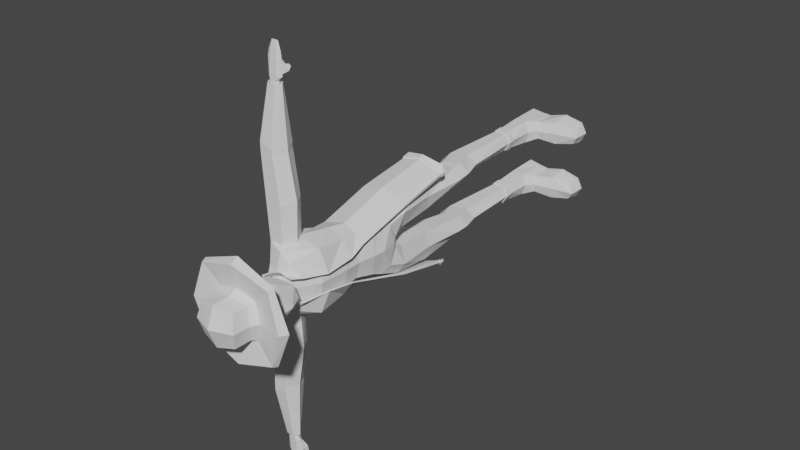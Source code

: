 # Source: maleAlucard.blend  (saved by Blender 3.6.14; exported with 4.5.12 LTS)
import bpy
from mathutils import Matrix  # noqa: F401  (used for matrix-valued properties, if any)

bpy.ops.wm.read_factory_settings(use_empty=True)
scene = bpy.context.scene
scene.name = 'Scene'

# ---- collections
col_collection = bpy.data.collections.new('Collection'); scene.collection.children.link(col_collection)

# ---- world
world_world = bpy.data.worlds.new('World'); scene.world = world_world
world_world.use_nodes = True; world_world.node_tree.nodes.clear()
_N = world_world.node_tree.nodes; _L = world_world.node_tree.links
n0 = _N.new('ShaderNodeOutputWorld'); n0.name = 'World Output'; n0.location = (300, 300)
n1 = _N.new('ShaderNodeBackground'); n1.name = 'Background'; n1.location = (10, 300)
n1.inputs[0].default_value = (0.05088, 0.05088, 0.05088, 1.0)
_L.new(n1.outputs[0], n0.inputs[0])
n0.is_active_output = True
world_world.color = (0.05088, 0.05088, 0.05088)
world_world.use_sun_shadow = False
world_world.sun_shadow_jitter_overblur = 0.0

# ---- meshes
me_cube_003 = bpy.data.meshes.new('Cube.003')
me_cube_003.from_pydata([(-0.5239, -0.4055, 14.51), (-0.5239, -0.5506, 15.71), (0.6824, -0.6728, 14.51), (0.6824, -0.5506, 15.71), (-0.6561, 0.0, 14.37), (-0.6561, -0.6828, 15.11), (-0.6561, 0.0, 15.84), (1.066, -9.489e-10, 14.37), (0.8145, 0.0, 15.84), (0.8145, -0.6828, 15.11), (0.07924, -0.6828, 14.37), (0.07924, -0.6828, 15.84), (-0.9334, 0.0, 15.11), (1.092, 0.0, 15.11), (0.07924, -0.9602, 15.11), (0.07924, 0.0, 16.12), (0.6635, -0.419, 13.89), (0.7957, -9.489e-10, 13.83), (0.2693, -0.5394, 14.07), (0.2265, 0.0, 13.92), (-0.5378, 0.0, 14.12), (0.531, 0.0, 13.9), (-0.1301, -0.3586, 14.1), (0.1029, -0.2556, 14.01), (0.4127, -0.1753, 13.94), (-0.5158, -0.182, 14.24), (-0.9205, -1.179, 12.97), (-0.7133, -1.157, 13.34), (0.7471, 0.0, 11.12), (0.4492, -1.001, 12.74), (0.1835, -0.7671, 13.57), (-0.648, 0.0, 11.1), (-1.304e-08, -1.028, 11.12), (0.5826, -0.6065, 11.12), (-0.5904, -0.8487, 11.12), (-0.07698, -1.176, 12.98), (-0.2916, -1.155, 13.34), (-0.8911, 0.0, 12.96), (-0.5738, 0.0, 13.57), (0.7275, 0.0, 12.74), (0.3146, -1.893e-09, 13.57), (0.8707, 4.344e-14, 10.09), (-0.8597, 0.0, 9.682), (-0.2393, -1.265, 10.03), (0.6403, -0.9158, 10.05), (-0.8024, -0.8975, 9.534), (0.5608, 0.0, 9.217), (0.7771, 0.0, 9.492), (-0.6867, 0.0, 9.312), (0.704, -0.1953, 9.342), (0.7486, -0.7227, 9.648), (-0.5948, -0.1796, 9.221), (-0.3026, -1.359, 9.087), (0.5439, -1.314, 9.089), (-0.7708, -0.8988, 8.99), (0.6148, -0.3322, 8.948), (0.8086, -0.9348, 8.993), (-0.2951, -0.3142, 8.928), (0.6382, -0.6761, 11.71), (0.768, 0.0, 11.71), (-0.2842, -1.198, 12.61), (-0.7145, 0.0, 11.71), (-0.7059, -1.199, 12.61), (-1.039, -0.935, 12.96), (-0.6012, -0.558, 13.57), (-0.1571, -1.041, 13.57), (-1.304e-08, -1.179, 11.71), (-1.304e-08, -1.18, 12.74), (-0.6368, -0.7556, 11.71), (-0.4777, 0.0, 13.72), (-0.1707, -0.2813, 13.72), (0.1997, 0.0, 13.72), (0.07809, -0.2045, 13.72), (-0.4009, -0.1596, 13.72), (-0.2578, -1.436, 7.58), (0.5016, -1.452, 7.58), (-0.6202, -0.9145, 7.58), (0.5361, -0.4242, 7.58), (0.658, -0.9456, 7.58), (-0.2232, -0.4086, 7.58), (-0.1698, -1.312, 5.977), (0.4156, -1.323, 5.977), (-0.4492, -0.9517, 5.977), (0.4422, -0.6127, 5.977), (0.7216, -0.9733, 5.977), (-0.1432, -0.602, 5.977), (-0.4399, -1.319, 5.037), (0.1435, -1.328, 4.837), (-0.7183, -1.013, 5.132), (0.1701, -0.7258, 4.828), (0.4485, -1.031, 4.732), (-0.4133, -0.7167, 5.028), (-0.3191, -1.358, 2.475), (0.08016, -1.368, 2.475), (-0.5096, -1.041, 2.475), (0.09832, -0.7424, 2.475), (0.2889, -1.06, 2.475), (-0.3009, -0.7329, 2.475), (0.374, -1.344, 5.536), (0.662, -1.003, 5.43), (0.3991, -0.6516, 5.527), (-0.1769, -1.333, 5.74), (-0.4398, -0.9819, 5.836), (-0.1518, -0.6411, 5.73), (-0.336, -1.451, 1.242), (0.1361, -1.464, 1.242), (-0.544, -1.043, 1.242), (0.1559, -0.6493, 1.242), (0.2763, -1.058, 1.242), (-0.3161, -0.637, 1.242), (-0.336, -1.498, 0.1753), (0.07981, -1.445, 0.1753), (-0.544, -1.042, 0.1753), (0.09963, -0.6739, 0.1753), (-0.3161, -0.5892, 0.1753), (1.983, -1.111, 0.6901), (1.774, -1.39, 0.602), (1.794, -0.8191, 0.602), (1.983, -1.111, 0.1753), (1.774, -1.475, 0.1753), (1.794, -0.74, 0.1753), (0.4537, -1.086, 0.9545), (0.4541, -0.7658, 0.8665), (0.4343, -1.425, 0.1753), (0.4343, -1.401, 0.8665), (0.4541, -0.7317, 0.1753), (0.2763, -1.058, 0.03566), (0.07981, -1.445, 0.03566), (-0.544, -1.042, 0.03566), (-0.336, -1.498, 0.03566), (-0.3161, -0.5892, 0.03566), (0.09963, -0.6739, 0.03566), (1.983, -1.111, 0.03566), (1.774, -1.475, 0.03566), (1.794, -0.74, 0.03566), (0.4537, -1.086, 0.03566), (0.4343, -1.425, 0.03566), (0.4541, -0.7317, 0.03566), (1.218, -1.101, 0.8223), (1.124, -0.6895, 0.7342), (1.104, -1.613, 0.1753), (1.104, -1.497, 0.7342), (1.124, -0.5731, 0.1753), (1.218, -1.101, 0.03566), (1.104, -1.613, 0.03566), (1.124, -0.5731, 0.03566), (0.2529, -1.058, 2.19), (0.1032, -0.72, 2.19), (-0.3131, -1.381, 2.19), (0.06208, -1.391, 2.19), (-0.4967, -1.042, 2.19), (-0.2956, -0.7098, 2.19), (-1.033, -2.444, 12.96), (-0.7905, -2.418, 13.33), (-0.04584, -2.441, 12.96), (-0.297, -2.417, 13.33), (-0.2883, -2.466, 12.59), (-0.7819, -2.468, 12.59), (-1.102, -3.933, 12.96), (-0.9097, -3.913, 13.3), (-0.3196, -3.93, 12.96), (-0.5186, -3.911, 13.3), (-0.5118, -3.951, 12.62), (-0.9029, -3.952, 12.62), (-1.1, -4.264, 12.96), (-0.9162, -4.177, 13.3), (-0.3213, -3.987, 12.96), (-0.5268, -4.039, 13.3), (-0.5053, -4.073, 12.62), (-0.8947, -4.212, 12.62), (0.8343, 0.0, 10.54), (-0.06464, -1.148, 10.48), (-0.8403, 0.0, 10.24), (-0.672, -0.9634, 10.27), (0.6822, -0.7422, 10.42), (-0.8857, -6.264, 12.95), (-0.7533, -6.254, 13.06), (-0.378, -6.329, 12.93), (-0.4839, -6.253, 13.06), (-0.448, -6.334, 12.83), (-0.7486, -6.274, 12.84), (-0.8857, -6.791, 12.95), (-0.7533, -6.781, 13.01), (-0.3468, -6.79, 12.95), (-0.4839, -6.78, 13.01), (-0.4792, -6.8, 12.83), (-0.7486, -6.801, 12.86), (-0.4792, -6.273, 12.81), (-0.3468, -6.263, 12.95), (-0.448, -6.734, 12.83), (-0.378, -6.729, 12.93), (-0.3192, -6.628, 12.84), (-0.2859, -6.652, 12.9), (-0.1704, -6.45, 12.84), (-0.1371, -6.474, 12.9), (-0.1657, -6.658, 12.83), (-0.1536, -6.667, 12.86), (-0.1121, -6.594, 12.83), (-0.1001, -6.603, 12.86), (-0.7361, -7.285, 12.91), (-0.6772, -7.28, 12.92), (-0.4964, -7.283, 12.91), (-0.5574, -7.28, 12.92), (-0.5553, -7.281, 12.9), (-0.6751, -7.282, 12.9), (-0.697, -6.193, 12.85), (-0.7722, -6.144, 12.95), (-0.4777, -6.142, 12.96), (-0.5497, -6.192, 12.85), (-0.7002, -6.094, 13.07), (-0.5529, -6.094, 13.07), (-0.5074, -7.058, 12.84), (-0.7215, -7.059, 12.86), (-0.5149, -7.047, 12.98), (-0.4099, -7.054, 12.93), (-0.7212, -7.047, 12.97), (-0.8226, -7.055, 12.93), (-0.7293, -7.001, 12.98), (-0.5071, -7.0, 12.98), (-0.5032, -7.049, 12.84), (-0.8384, -7.02, 12.93), (-0.3941, -7.018, 12.93), (-0.7254, -7.044, 12.86), (-0.4821, 0.0004525, 13.88), (-0.1707, -0.2813, 13.88), (0.1997, 0.0, 13.88), (0.07809, -0.2045, 13.88), (-0.4009, -0.1596, 13.88), (-0.5239, 0.4055, 14.51), (-0.5239, 0.5506, 15.71), (0.6824, 0.6728, 14.51), (0.6824, 0.5506, 15.71), (-0.6561, 0.6828, 15.11), (0.8145, 0.6828, 15.11), (0.07924, 0.6828, 14.37), (0.07924, 0.6828, 15.84), (0.07924, 0.9602, 15.11), (0.6635, 0.419, 13.89), (0.2693, 0.5394, 14.07), (-0.1301, 0.3586, 14.1), (0.1029, 0.2556, 14.01), (0.4127, 0.1753, 13.94), (-0.5158, 0.182, 14.24), (-0.9205, 1.179, 12.97), (-0.7133, 1.157, 13.34), (0.4492, 1.001, 12.74), (0.1835, 0.7671, 13.57), (-1.304e-08, 1.028, 11.12), (0.5826, 0.6065, 11.12), (-0.5904, 0.8487, 11.12), (-0.07698, 1.176, 12.98), (-0.2916, 1.155, 13.34), (-0.2393, 1.265, 10.03), (0.6403, 0.9158, 10.05), (-0.8024, 0.8975, 9.534), (0.704, 0.1953, 9.342), (0.7486, 0.7227, 9.648), (-0.5948, 0.1796, 9.221), (-0.3026, 1.359, 9.087), (0.5439, 1.314, 9.089), (-0.7708, 0.8988, 8.99), (0.6148, 0.3322, 8.948), (0.8086, 0.9348, 8.993), (-0.2951, 0.3142, 8.928), (0.6382, 0.6761, 11.71), (-0.2842, 1.198, 12.61), (-0.7059, 1.199, 12.61), (-1.039, 0.935, 12.96), (-0.6012, 0.558, 13.57), (-0.1571, 1.041, 13.57), (-1.304e-08, 1.179, 11.71), (-1.304e-08, 1.18, 12.74), (-0.6368, 0.7556, 11.71), (-0.1707, 0.2813, 13.72), (0.07809, 0.2045, 13.72), (-0.4009, 0.1596, 13.72), (-0.2578, 1.436, 7.58), (0.5016, 1.452, 7.58), (-0.6202, 0.9145, 7.58), (0.5361, 0.4242, 7.58), (0.658, 0.9456, 7.58), (-0.2232, 0.4086, 7.58), (-0.1698, 1.312, 5.977), (0.4156, 1.323, 5.977), (-0.4492, 0.9517, 5.977), (0.4422, 0.6127, 5.977), (0.7216, 0.9733, 5.977), (-0.1432, 0.602, 5.977), (-0.4399, 1.319, 5.037), (0.1435, 1.328, 4.837), (-0.7183, 1.013, 5.132), (0.1701, 0.7258, 4.828), (0.4485, 1.031, 4.732), (-0.4133, 0.7167, 5.028), (-0.3191, 1.358, 2.475), (0.08016, 1.368, 2.475), (-0.5096, 1.041, 2.475), (0.09832, 0.7424, 2.475), (0.2889, 1.06, 2.475), (-0.3009, 0.7329, 2.475), (0.374, 1.344, 5.536), (0.662, 1.003, 5.43), (0.3991, 0.6516, 5.527), (-0.1769, 1.333, 5.74), (-0.4398, 0.9819, 5.836), (-0.1518, 0.6411, 5.73), (-0.336, 1.451, 1.242), (0.1361, 1.464, 1.242), (-0.544, 1.043, 1.242), (0.1559, 0.6493, 1.242), (0.2763, 1.058, 1.242), (-0.3161, 0.637, 1.242), (-0.336, 1.498, 0.1753), (0.07981, 1.445, 0.1753), (-0.544, 1.042, 0.1753), (0.09963, 0.6739, 0.1753), (-0.3161, 0.5892, 0.1753), (1.983, 1.111, 0.6901), (1.774, 1.39, 0.602), (1.794, 0.8191, 0.602), (1.983, 1.111, 0.1753), (1.774, 1.475, 0.1753), (1.794, 0.74, 0.1753), (0.4537, 1.086, 0.9545), (0.4541, 0.7658, 0.8665), (0.4343, 1.425, 0.1753), (0.4343, 1.401, 0.8665), (0.4541, 0.7317, 0.1753), (0.2763, 1.058, 0.03566), (0.07981, 1.445, 0.03566), (-0.544, 1.042, 0.03566), (-0.336, 1.498, 0.03566), (-0.3161, 0.5892, 0.03566), (0.09963, 0.6739, 0.03566), (1.983, 1.111, 0.03566), (1.774, 1.475, 0.03566), (1.794, 0.74, 0.03566), (0.4537, 1.086, 0.03566), (0.4343, 1.425, 0.03566), (0.4541, 0.7317, 0.03566), (1.218, 1.101, 0.8223), (1.124, 0.6895, 0.7342), (1.104, 1.613, 0.1753), (1.104, 1.497, 0.7342), (1.124, 0.5731, 0.1753), (1.218, 1.101, 0.03566), (1.104, 1.613, 0.03566), (1.124, 0.5731, 0.03566), (0.2529, 1.058, 2.19), (0.1032, 0.72, 2.19), (-0.3131, 1.381, 2.19), (0.06208, 1.391, 2.19), (-0.4967, 1.042, 2.19), (-0.2956, 0.7098, 2.19), (-1.033, 2.444, 12.96), (-0.7905, 2.418, 13.33), (-0.04584, 2.441, 12.96), (-0.297, 2.417, 13.33), (-0.2883, 2.466, 12.59), (-0.7819, 2.468, 12.59), (-1.102, 3.933, 12.96), (-0.9097, 3.913, 13.3), (-0.3196, 3.93, 12.96), (-0.5186, 3.911, 13.3), (-0.5118, 3.951, 12.62), (-0.9029, 3.952, 12.62), (-1.1, 4.264, 12.96), (-0.9162, 4.177, 13.3), (-0.3213, 3.987, 12.96), (-0.5268, 4.039, 13.3), (-0.5053, 4.073, 12.62), (-0.8947, 4.212, 12.62), (-0.06464, 1.148, 10.48), (-0.672, 0.9634, 10.27), (0.6822, 0.7422, 10.42), (-0.8857, 6.264, 12.95), (-0.7533, 6.254, 13.06), (-0.378, 6.329, 12.93), (-0.4839, 6.253, 13.06), (-0.448, 6.334, 12.83), (-0.7486, 6.274, 12.84), (-0.8857, 6.791, 12.95), (-0.7533, 6.781, 13.01), (-0.3468, 6.79, 12.95), (-0.4839, 6.78, 13.01), (-0.4792, 6.8, 12.83), (-0.7486, 6.801, 12.86), (-0.4792, 6.273, 12.81), (-0.3468, 6.263, 12.95), (-0.448, 6.734, 12.83), (-0.378, 6.729, 12.93), (-0.3192, 6.628, 12.84), (-0.2859, 6.652, 12.9), (-0.1704, 6.45, 12.84), (-0.1371, 6.474, 12.9), (-0.1657, 6.658, 12.83), (-0.1536, 6.667, 12.86), (-0.1121, 6.594, 12.83), (-0.1001, 6.603, 12.86), (-0.7361, 7.285, 12.91), (-0.6772, 7.28, 12.92), (-0.4964, 7.283, 12.91), (-0.5574, 7.28, 12.92), (-0.5553, 7.281, 12.9), (-0.6751, 7.282, 12.9), (-0.697, 6.193, 12.85), (-0.7722, 6.144, 12.95), (-0.4777, 6.142, 12.96), (-0.5497, 6.192, 12.85), (-0.7002, 6.094, 13.07), (-0.5529, 6.094, 13.07), (-0.5074, 7.058, 12.84), (-0.7215, 7.059, 12.86), (-0.5149, 7.047, 12.98), (-0.4099, 7.054, 12.93), (-0.7212, 7.047, 12.97), (-0.8226, 7.055, 12.93), (-0.7293, 7.001, 12.98), (-0.5071, 7.0, 12.98), (-0.5032, 7.049, 12.84), (-0.8384, 7.02, 12.93), (-0.3941, 7.018, 12.93), (-0.7254, 7.044, 12.86), (-0.1707, 0.2813, 13.88), (0.07809, 0.2045, 13.88), (-0.3996, 0.1601, 13.88), (0.3251, -1.06, 2.475), (0.09753, -1.398, 2.475), (-0.5455, -1.041, 2.475), (-0.3377, -1.388, 2.475), (-0.3179, -0.7022, 2.475), (0.1173, -0.7113, 2.475), (-0.5314, -1.042, 2.19), (-0.3121, -0.6801, 2.19), (0.07782, -1.421, 2.19), (0.2859, -1.058, 2.19), (0.1227, -0.6898, 2.19), (-0.3312, -1.411, 2.19), (0.3251, 1.06, 2.475), (0.09753, 1.398, 2.475), (-0.5455, 1.041, 2.475), (-0.3377, 1.388, 2.475), (-0.3179, 0.7022, 2.475), (0.1173, 0.7113, 2.475), (-0.5314, 1.042, 2.19), (-0.3121, 0.6801, 2.19), (0.07782, 1.421, 2.19), (0.2859, 1.058, 2.19), (0.1227, 0.6898, 2.19), (-0.3312, 1.411, 2.19), (-0.9723, -1.209, 12.98), (-0.7412, -1.185, 13.39), (0.8575, -0.6454, 11.06), (0.5987, -1.107, 12.72), (0.1982, -0.787, 13.59), (-0.8528, 0.0, 11.05), (0.1078, -1.15, 11.08), (0.5448, -0.8911, 11.04), (-0.7196, -0.9237, 11.08), (-0.03139, -1.206, 12.99), (-0.2707, -1.184, 13.39), (-1.006, 0.0, 12.97), (-0.7412, 0.0, 13.59), (0.8702, -0.3039, 12.63), (0.6358, -0.409, 13.44), (0.5321, -0.9641, 11.65), (0.9151, -0.4338, 11.64), (-0.2625, -1.231, 12.58), (-0.839, 0.0, 11.68), (-0.7329, -1.232, 12.57), (-1.056, -0.9593, 12.97), (-0.6069, -0.5725, 13.59), (-0.1513, -1.068, 13.59), (0.00987, -1.21, 11.68), (0.00987, -1.21, 12.74), (-0.6493, -0.972, 11.68), (-0.6303, -7.932e-10, 13.76), (-0.1918, -0.4018, 13.76), (0.4244, -0.4506, 13.71), (0.1636, -0.4759, 13.72), (-0.5206, -0.228, 13.76), (-1.109, -2.508, 12.96), (-0.8313, -2.478, 13.39), (0.02201, -2.504, 12.97), (-0.2657, -2.477, 13.39), (-0.2558, -2.533, 12.55), (-0.8214, -2.535, 12.54), (-1.19, -4.018, 12.96), (-0.9587, -3.994, 13.37), (-0.249, -4.015, 12.97), (-0.4883, -3.992, 13.38), (-0.48, -4.04, 12.56), (-0.9504, -4.041, 12.56), (-1.188, -4.416, 12.96), (-0.9665, -4.312, 13.37), (-0.251, -4.083, 12.97), (-0.4982, -4.145, 13.38), (-0.4722, -4.187, 12.56), (-0.9406, -4.353, 12.56), (0.8325, -1.656, 7.019), (-0.05645, -2.0, 7.043), (-1.29, -2.119e-09, 6.838), (-0.6796, -1.888, 6.968), (0.7098, -1.857, 6.987), (-0.7667, -6.06, 12.8), (-0.9081, -6.058, 12.96), (-0.3546, -6.058, 12.96), (-0.49, -6.06, 12.8), (-0.7727, -6.063, 13.13), (-0.4959, -6.062, 13.14), (-0.7072, -1.852, 7.279), (-0.02669, -1.996, 7.233), (0.8693, -1.656, 7.179), (0.7253, -1.725, 7.209), (-0.7118, -1.925, 6.978), (-0.05903, -2.046, 7.05), (0.8669, -1.656, 7.015), (0.7392, -1.88, 7.003), (-1.326, -2.119e-09, 6.851), (-1.318, -2.119e-09, 7.117), (-1.236, -2.119e-09, 7.141), (0.6964, -1.707, 7.235), (-0.6752, -1.818, 7.292), (-0.02541, -1.952, 7.265), (0.8349, -1.656, 7.202), (-0.6184, -0.001828, 13.94), (-0.1816, -0.557, 13.89), (0.4015, -0.5697, 13.87), (0.1813, -0.6182, 13.85), (-0.6143, -0.3074, 13.94), (-0.9723, 1.209, 12.98), (-0.7412, 1.185, 13.39), (0.8575, 0.6454, 11.06), (0.5987, 1.107, 12.72), (0.1982, 0.787, 13.59), (0.1078, 1.15, 11.08), (0.5448, 0.8911, 11.04), (-0.7196, 0.9237, 11.08), (-0.03139, 1.206, 12.99), (-0.2707, 1.184, 13.39), (0.8702, 0.3039, 12.63), (0.6358, 0.409, 13.44), (0.5321, 0.9641, 11.65), (0.9151, 0.4338, 11.64), (-0.2625, 1.231, 12.58), (-0.7329, 1.232, 12.57), (-1.056, 0.9593, 12.97), (-0.6069, 0.5725, 13.59), (-0.1513, 1.068, 13.59), (0.00987, 1.21, 11.68), (0.00987, 1.21, 12.74), (-0.6493, 0.972, 11.68), (-0.1918, 0.4018, 13.76), (0.4244, 0.4506, 13.77), (0.1636, 0.4759, 13.72), (-0.5206, 0.228, 13.76), (-1.109, 2.508, 12.96), (-0.8313, 2.478, 13.39), (0.02201, 2.504, 12.97), (-0.2657, 2.477, 13.39), (-0.2558, 2.533, 12.55), (-0.8214, 2.535, 12.54), (-1.19, 4.018, 12.96), (-0.9587, 3.994, 13.37), (-0.249, 4.015, 12.97), (-0.4883, 3.992, 13.38), (-0.48, 4.04, 12.56), (-0.9504, 4.041, 12.56), (-1.188, 4.416, 12.96), (-0.9665, 4.312, 13.37), (-0.251, 4.083, 12.97), (-0.4982, 4.145, 13.38), (-0.4722, 4.187, 12.56), (-0.9406, 4.353, 12.56), (0.8455, 1.664, 7.0), (-0.05645, 2.0, 7.043), (-0.6796, 1.888, 6.968), (0.7098, 1.857, 6.987), (-0.7667, 6.06, 12.8), (-0.9081, 6.058, 12.96), (-0.3546, 6.058, 12.96), (-0.49, 6.06, 12.8), (-0.7727, 6.063, 13.13), (-0.4959, 6.062, 13.14), (-0.7072, 1.852, 7.279), (-0.02669, 1.996, 7.233), (0.8693, 1.656, 7.179), (0.7253, 1.725, 7.209), (-0.7118, 1.925, 6.978), (-0.05903, 2.046, 7.05), (0.8798, 1.664, 6.996), (0.7392, 1.88, 7.003), (0.6964, 1.707, 7.235), (-0.6752, 1.818, 7.292), (-0.02541, 1.952, 7.265), (0.8349, 1.656, 7.202), (-0.1816, 0.5534, 13.89), (0.3741, 0.5672, 13.84), (0.1442, 0.6724, 13.88), (-0.6143, 0.3037, 13.94), (-0.923, -1.202, 12.97), (-0.7132, -1.18, 13.35), (0.825, -0.6074, 11.06), (0.5659, -1.07, 12.72), (0.176, -0.7583, 13.56), (-0.8028, 4.84e-10, 11.05), (0.0997, -1.101, 11.09), (0.5165, -0.85, 11.05), (-0.6807, -0.8924, 11.09), (-0.07353, -1.181, 12.98), (-0.2885, -1.163, 13.35), (-0.9569, 6.329e-11, 12.96), (-0.7008, -2.446e-10, 13.56), (0.826, -0.2818, 12.62), (0.5981, -0.3856, 13.42), (0.5005, -0.9254, 11.65), (0.8731, -0.4066, 11.64), (-0.2745, -1.191, 12.61), (-0.7892, 5.983e-11, 11.69), (-0.7008, -1.21, 12.6), (-1.007, -0.949, 12.96), (-0.5779, -0.5615, 13.55), (-0.1574, -1.037, 13.56), (0.006894, -1.16, 11.69), (-0.00126, -1.162, 12.73), (-0.6127, -0.9387, 11.69), (-0.5824, -3.384e-05, 13.74), (-0.1719, -0.3578, 13.74), (0.4007, -0.4083, 13.7), (0.1528, -0.4276, 13.71), (-0.4785, -0.2043, 13.74), (-1.059, -2.511, 12.96), (-0.8067, -2.48, 13.35), (-0.02788, -2.501, 12.97), (-0.2903, -2.475, 13.35), (-0.2813, -2.532, 12.59), (-0.7979, -2.537, 12.59), (-1.14, -4.02, 12.96), (-0.9331, -3.995, 13.33), (-0.2988, -4.011, 12.97), (-0.5118, -3.99, 13.33), (-0.5041, -4.038, 12.61), (-0.9256, -4.042, 12.6), (-1.138, -4.411, 12.96), (-0.9416, -4.308, 13.33), (-0.301, -4.081, 12.97), (-0.5214, -4.143, 13.33), (-0.4974, -4.185, 12.61), (-0.9174, -4.349, 12.6), (0.8228, -1.652, 7.068), (-0.06435, -1.964, 7.087), (-1.104, -1.501e-08, 6.828), (-0.6746, -1.863, 7.022), (0.7003, -1.817, 7.033), (-0.7455, -6.052, 12.85), (-0.8589, -6.049, 12.96), (-0.4045, -6.054, 12.96), (-0.5156, -6.054, 12.85), (-0.7502, -6.055, 13.09), (-0.5205, -6.057, 13.09), (-0.6702, -1.799, 7.25), (-0.03223, -1.922, 7.209), (0.8503, -1.547, 7.168), (0.7063, -1.621, 7.191), (-0.6771, -1.868, 7.007), (-0.0641, -1.967, 7.067), (0.844, -1.551, 7.025), (0.7169, -1.794, 7.031), (-1.155, -9.67e-09, 6.879), (-1.148, -3.163e-09, 7.089), (-1.067, -2.617e-09, 7.112), (0.672, -1.604, 7.224), (-0.6437, -1.768, 7.256), (-0.02975, -1.874, 7.245), (0.8174, -1.548, 7.187), (-0.5701, -0.001769, 13.95), (-0.1667, -0.5234, 13.93), (0.3949, -0.5329, 13.91), (0.1828, -0.5827, 13.88), (-0.5777, -0.2828, 13.97), (-0.923, 1.202, 12.97), (-0.7132, 1.18, 13.35), (0.825, 0.6074, 11.06), (0.5659, 1.07, 12.72), (0.1762, 0.7575, 13.56), (0.0997, 1.101, 11.09), (0.5165, 0.85, 11.05), (-0.6807, 0.8924, 11.09), (-0.07353, 1.181, 12.98), (-0.2885, 1.163, 13.35), (0.826, 0.2818, 12.62), (0.5986, 0.3843, 13.42), (0.5005, 0.9254, 11.65), (0.8731, 0.4066, 11.64), (-0.2745, 1.191, 12.61), (-0.7008, 1.21, 12.6), (-1.007, 0.949, 12.96), (-0.5779, 0.5615, 13.55), (-0.1574, 1.037, 13.56), (0.006894, 1.16, 11.69), (-0.00126, 1.162, 12.73), (-0.6127, 0.9387, 11.69), (-0.1712, 0.358, 13.74), (0.4003, 0.4072, 13.76), (0.1515, 0.4277, 13.72), (-0.4786, 0.2042, 13.74), (-1.059, 2.511, 12.96), (-0.8067, 2.48, 13.35), (-0.02788, 2.501, 12.97), (-0.2903, 2.475, 13.35), (-0.2813, 2.532, 12.59), (-0.7979, 2.537, 12.59), (-1.14, 4.02, 12.96), (-0.9331, 3.995, 13.33), (-0.2988, 4.011, 12.97), (-0.5118, 3.99, 13.33), (-0.5041, 4.038, 12.61), (-0.9256, 4.042, 12.6), (-1.138, 4.411, 12.96), (-0.9416, 4.308, 13.33), (-0.301, 4.081, 12.97), (-0.5214, 4.143, 13.33), (-0.4974, 4.185, 12.61), (-0.9174, 4.349, 12.6), (0.8451, 1.664, 7.035), (-0.05731, 1.951, 7.031), (-0.6399, 1.877, 6.996), (0.6975, 1.816, 7.009), (-0.7455, 6.052, 12.85), (-0.8589, 6.049, 12.96), (-0.4045, 6.054, 12.96), (-0.5156, 6.054, 12.85), (-0.7502, 6.055, 13.09), (-0.5205, 6.057, 13.09), (-0.6702, 1.799, 7.25), (-0.03223, 1.922, 7.209), (0.8503, 1.547, 7.168), (0.7063, 1.621, 7.191), (-0.6771, 1.868, 7.007), (-0.0641, 1.967, 7.067), (0.844, 1.551, 7.025), (0.7169, 1.794, 7.031), (0.672, 1.604, 7.224), (-0.6437, 1.768, 7.256), (-0.02975, 1.874, 7.245), (0.8174, 1.548, 7.187), (-0.1662, 0.5206, 13.93), (0.3659, 0.5372, 13.87), (0.1474, 0.641, 13.92), (-0.5775, 0.2791, 13.96), (0.8991, -1.229, 9.132), (0.03941, -1.657, 9.176), (-0.7494, -1.464, 9.191), (0.6581, -1.387, 9.139), (-1.12, -3.878e-09, 9.094), (0.8991, 1.229, 9.132), (0.03941, 1.657, 9.176), (-0.7494, 1.464, 9.191), (0.6581, 1.387, 9.139), (0.8724, -1.151, 9.124), (0.03275, -1.589, 9.168), (-0.7117, -1.42, 9.172), (0.63, -1.311, 9.136), (-1.003, -3.885e-09, 9.079), (0.8724, 1.151, 9.124), (0.03275, 1.589, 9.168), (-0.7117, 1.42, 9.172), (0.63, 1.311, 9.136), (-0.5446, -0.5695, 15.72), (0.7031, -0.5695, 15.72), (-0.6188, -0.6482, 15.36), (-0.6813, -2.938e-10, 15.86), (0.8398, -2.938e-10, 15.86), (0.7772, -0.6482, 15.36), (0.07924, -0.7062, 15.86), (-0.882, 1.115e-09, 15.36), (1.041, 1.115e-09, 15.36), (0.07924, -0.9115, 15.36), (-0.6163, -0.6408, 15.51), (-0.5446, 0.5695, 15.72), (0.7031, 0.5695, 15.72), (-0.6188, 0.6482, 15.36), (0.7772, 0.6482, 15.36), (0.07924, 0.7062, 15.86), (0.07924, 0.9115, 15.36), (-0.5446, -0.5695, 16.3), (-0.6813, -2.938e-10, 16.44), (0.8398, -2.938e-10, 16.44), (0.7031, -0.5695, 16.3), (0.07924, -0.7062, 16.44), (0.07924, -2.938e-10, 16.72), (-0.5446, 0.5695, 16.3), (0.7031, 0.5695, 16.3), (0.07924, 0.7062, 16.44), (0.7747, -0.6408, 15.51), (-0.8273, 7.612e-10, 15.58), (0.9858, 7.612e-10, 15.58), (0.07924, -0.8518, 15.58), (-0.6163, 0.6408, 15.51), (0.7747, 0.6408, 15.51), (0.07924, 0.8518, 15.58), (1.42, -1.235, 15.61), (1.467, -1.289, 15.43), (-1.309, -1.289, 15.43), (-1.832, 5.848e-09, 15.43), (-1.668, 5.098e-09, 15.7), (1.826, 5.098e-09, 15.7), (1.991, 5.848e-09, 15.43), (0.07924, -1.812, 15.43), (0.07924, -1.642, 15.7), (1.42, 1.235, 15.61), (1.467, 1.289, 15.43), (-1.309, 1.289, 15.43), (0.07924, 1.812, 15.43), (0.07924, 1.642, 15.7), (-1.261, -1.235, 15.61), (-1.261, 1.235, 15.61), (1.097, -0.2625, 14.78), (1.138, -0.1826, 14.91), (1.138, -0.1844, 14.97), (1.096, -0.2711, 15.09), (1.038, -0.3889, 15.09), (0.9976, -0.4689, 14.97), (0.9979, -0.4668, 14.89), (1.039, -0.3802, 14.77), (1.174, -0.002118, 14.91), (1.174, -0.002118, 14.97), (0.8993, -0.7077, 14.97), (0.8996, -0.7056, 14.89), (0.1617, -0.9886, 14.97), (0.1621, -0.9866, 14.89), (1.097, 0.2582, 14.78), (1.138, 0.1784, 14.91), (1.138, 0.1802, 14.97), (1.096, 0.2669, 15.09), (1.038, 0.3847, 15.09), (0.9976, 0.4646, 14.97), (0.9979, 0.4626, 14.89), (1.039, 0.376, 14.77), (0.8993, 0.7035, 14.97), (0.8996, 0.7014, 14.89), (0.1617, 0.9844, 14.97), (0.1621, 0.9823, 14.89), (1.07, -0.2488, 14.78), (1.109, -0.1719, 14.91), (1.109, -0.1736, 14.97), (1.068, -0.2575, 15.09), (1.01, -0.3752, 15.09), (0.9695, -0.4559, 14.97), (0.9698, -0.4538, 14.89), (1.012, -0.3666, 14.77), (1.143, -0.002118, 14.91), (1.143, -0.002118, 14.97), (0.8778, -0.6854, 14.97), (0.8779, -0.6836, 14.89), (0.1507, -0.9597, 14.97), (0.1511, -0.9577, 14.89), (1.07, 0.2446, 14.78), (1.109, 0.1676, 14.91), (1.109, 0.1693, 14.97), (1.068, 0.2532, 15.09), (1.01, 0.371, 15.09), (0.9695, 0.4517, 14.97), (0.9698, 0.4496, 14.89), (1.012, 0.3623, 14.77), (0.8778, 0.6812, 14.97), (0.8779, 0.6793, 14.89), (0.1507, 0.9555, 14.97), (0.1511, 0.9534, 14.89)], [], [(0, 5, 12, 4), (5, 1, 6, 12), (13, 8, 3, 9), (7, 13, 9, 2), (2, 9, 14, 10), (9, 3, 11, 14), (14, 11, 1, 5), (10, 14, 5, 0), (10, 22, 23, 18), (4, 20, 25, 0), (15, 6, 1, 11), (8, 15, 11, 3), (19, 21, 24, 23), (7, 2, 16, 17), (2, 10, 18, 16), (23, 24, 21, 17, 16, 18), (0, 25, 22, 10), (68, 61, 31, 34), (39, 40, 30, 29), (26, 62, 157, 152), (58, 66, 32, 33), (70, 73, 64, 65), (66, 68, 34, 32), (29, 30, 65, 67), (171, 173, 45, 43), (173, 172, 42, 45), (59, 58, 33, 28), (63, 64, 38, 37), (174, 171, 43, 44), (170, 174, 44, 41), (46, 47, 50, 49), (48, 46, 49, 51), (41, 44, 50, 47), (45, 42, 48, 51), (43, 45, 54, 52), (51, 49, 55, 57), (50, 44, 53, 56), (44, 43, 52, 53), (49, 50, 56, 55), (45, 51, 57, 54), (39, 29, 58, 59), (36, 27, 153, 155), (29, 67, 66, 58), (63, 37, 61, 68), (26, 27, 64, 63), (27, 36, 65, 64), (35, 60, 66, 67), (36, 35, 67, 65), (62, 26, 63, 68), (60, 62, 68, 66), (73, 70, 224, 227), (40, 71, 72, 30), (30, 72, 70, 65), (64, 73, 69, 38), (56, 53, 75, 78), (55, 56, 78, 77), (53, 52, 74, 75), (52, 54, 76, 74), (57, 55, 77, 79), (54, 57, 79, 76), (74, 76, 82, 80), (79, 77, 83, 85), (76, 79, 85, 82), (78, 75, 81, 84), (77, 78, 84, 83), (75, 74, 80, 81), (99, 98, 87, 90), (100, 99, 90, 89), (98, 101, 86, 87), (101, 102, 88, 86), (103, 100, 89, 91), (102, 103, 91, 88), (91, 89, 95, 97), (88, 91, 97, 94), (90, 87, 93, 96), (89, 90, 96, 95), (87, 86, 92, 93), (82, 85, 103, 102), (85, 83, 100, 103), (80, 82, 102, 101), (81, 80, 101, 98), (83, 84, 99, 100), (84, 81, 98, 99), (86, 88, 94, 92), (147, 146, 108, 107), (149, 148, 104, 105), (148, 150, 106, 104), (151, 147, 107, 109), (150, 151, 109, 106), (146, 149, 105, 108), (123, 111, 127, 136), (105, 104, 110, 111), (104, 106, 112, 110), (109, 107, 113, 114), (106, 109, 114, 112), (139, 138, 115, 117), (118, 119, 133, 132), (117, 115, 118, 120), (115, 116, 119, 118), (141, 140, 119, 116), (142, 139, 117, 120), (140, 123, 136, 144), (138, 141, 116, 115), (108, 105, 124, 121), (111, 110, 129, 127), (113, 107, 122, 125), (105, 111, 123, 124), (107, 108, 121, 122), (113, 125, 137, 131), (144, 143, 132, 133), (126, 127, 129, 128, 130, 131), (143, 145, 134, 132), (126, 131, 137, 135), (127, 126, 135, 136), (114, 113, 131, 130), (110, 112, 128, 129), (120, 118, 132, 134), (142, 120, 134, 145), (112, 114, 130, 128), (125, 142, 145, 137), (135, 137, 145, 143), (136, 135, 143, 144), (121, 124, 141, 138), (119, 140, 144, 133), (125, 122, 139, 142), (124, 123, 140, 141), (122, 121, 138, 139), (96, 93, 427, 426), (298, 297, 443, 438), (149, 146, 435, 434), (297, 299, 442, 443), (349, 348, 447, 448), (95, 96, 426, 431), (60, 35, 154, 156), (27, 26, 152, 153), (62, 60, 156, 157), (35, 36, 155, 154), (157, 156, 162, 163), (154, 155, 161, 160), (155, 153, 159, 161), (152, 157, 163, 158), (156, 154, 160, 162), (153, 152, 158, 159), (158, 163, 169, 164), (162, 160, 166, 168), (159, 158, 164, 165), (163, 162, 168, 169), (160, 161, 167, 166), (161, 159, 165, 167), (205, 180, 175, 206), (207, 188, 187, 208), (208, 187, 180, 205), (210, 178, 188, 207), (209, 176, 178, 210), (28, 33, 174, 170), (33, 32, 171, 174), (34, 31, 172, 173), (32, 34, 173, 171), (180, 187, 185, 186), (188, 178, 184, 183), (178, 176, 182, 184), (175, 180, 186, 181), (189, 179, 193, 191), (176, 175, 181, 182), (177, 179, 187, 188), (189, 190, 183, 185), (179, 189, 185, 187), (190, 177, 188, 183), (194, 192, 196, 198), (179, 177, 194, 193), (177, 190, 192, 194), (190, 189, 191, 192), (197, 198, 196, 195), (193, 194, 198, 197), (191, 193, 197, 195), (192, 191, 195, 196), (212, 211, 203, 204), (214, 213, 202, 201), (213, 215, 200, 202), (216, 212, 204, 199), (211, 214, 201, 203), (215, 216, 199, 200), (206, 175, 176, 209), (164, 206, 209, 165), (165, 209, 210, 167), (167, 210, 207, 166), (168, 208, 205, 169), (166, 207, 208, 168), (169, 205, 206, 164), (200, 199, 204, 203, 201, 202), (186, 185, 219, 222), (217, 220, 216, 215), (219, 221, 214, 211), (220, 222, 212, 216), (218, 217, 215, 213), (221, 218, 213, 214), (182, 181, 220, 217), (185, 183, 221, 219), (181, 186, 222, 220), (184, 182, 217, 218), (183, 184, 218, 221), (222, 219, 211, 212), (69, 73, 227, 223), (70, 72, 226, 224), (72, 71, 225, 226), (226, 225, 19, 23), (23, 22, 224, 226), (22, 25, 227, 224), (25, 20, 223, 227), (228, 4, 12, 232), (232, 12, 6, 229), (13, 233, 231, 8), (7, 230, 233, 13), (230, 234, 236, 233), (233, 236, 235, 231), (236, 232, 229, 235), (234, 228, 232, 236), (234, 238, 240, 239), (4, 228, 242, 20), (15, 235, 229, 6), (8, 231, 235, 15), (19, 240, 241, 21), (7, 17, 237, 230), (230, 237, 238, 234), (240, 238, 237, 17, 21, 241), (228, 234, 239, 242), (272, 249, 31, 61), (39, 245, 246, 40), (243, 354, 359, 266), (264, 248, 247, 270), (273, 269, 268, 275), (270, 247, 249, 272), (245, 271, 269, 246), (372, 252, 254, 373), (373, 254, 42, 172), (59, 28, 248, 264), (267, 37, 38, 268), (374, 253, 252, 372), (170, 41, 253, 374), (46, 255, 256, 47), (48, 257, 255, 46), (41, 47, 256, 253), (254, 257, 48, 42), (252, 258, 260, 254), (257, 263, 261, 255), (256, 262, 259, 253), (253, 259, 258, 252), (255, 261, 262, 256), (254, 260, 263, 257), (39, 59, 264, 245), (251, 357, 355, 244), (245, 264, 270, 271), (267, 272, 61, 37), (243, 267, 268, 244), (244, 268, 269, 251), (250, 271, 270, 265), (251, 269, 271, 250), (266, 272, 267, 243), (265, 270, 272, 266), (275, 425, 423, 273), (40, 246, 274, 71), (246, 269, 273, 274), (268, 38, 69, 275), (262, 280, 277, 259), (261, 279, 280, 262), (259, 277, 276, 258), (258, 276, 278, 260), (263, 281, 279, 261), (260, 278, 281, 263), (276, 282, 284, 278), (281, 287, 285, 279), (278, 284, 287, 281), (280, 286, 283, 277), (279, 285, 286, 280), (277, 283, 282, 276), (301, 292, 289, 300), (302, 291, 292, 301), (300, 289, 288, 303), (303, 288, 290, 304), (305, 293, 291, 302), (304, 290, 293, 305), (293, 299, 297, 291), (290, 296, 299, 293), (292, 298, 295, 289), (291, 297, 298, 292), (289, 295, 294, 288), (284, 304, 305, 287), (287, 305, 302, 285), (282, 303, 304, 284), (283, 300, 303, 282), (285, 302, 301, 286), (286, 301, 300, 283), (288, 294, 296, 290), (349, 309, 310, 348), (351, 307, 306, 350), (350, 306, 308, 352), (353, 311, 309, 349), (352, 308, 311, 353), (348, 310, 307, 351), (325, 338, 329, 313), (307, 313, 312, 306), (306, 312, 314, 308), (311, 316, 315, 309), (308, 314, 316, 311), (341, 319, 317, 340), (320, 334, 335, 321), (319, 322, 320, 317), (317, 320, 321, 318), (343, 318, 321, 342), (344, 322, 319, 341), (342, 346, 338, 325), (340, 317, 318, 343), (310, 323, 326, 307), (313, 329, 331, 312), (315, 327, 324, 309), (307, 326, 325, 313), (309, 324, 323, 310), (315, 333, 339, 327), (346, 335, 334, 345), (328, 333, 332, 330, 331, 329), (345, 334, 336, 347), (328, 337, 339, 333), (329, 338, 337, 328), (316, 332, 333, 315), (312, 331, 330, 314), (322, 336, 334, 320), (344, 347, 336, 322), (314, 330, 332, 316), (327, 339, 347, 344), (337, 345, 347, 339), (338, 346, 345, 337), (323, 340, 343, 326), (321, 335, 346, 342), (327, 344, 341, 324), (326, 343, 342, 325), (324, 341, 340, 323), (294, 295, 439, 441), (351, 350, 449, 446), (146, 147, 436, 435), (97, 95, 431, 430), (299, 296, 440, 442), (350, 352, 444, 449), (265, 358, 356, 250), (244, 355, 354, 243), (266, 359, 358, 265), (250, 356, 357, 251), (359, 365, 364, 358), (356, 362, 363, 357), (357, 363, 361, 355), (354, 360, 365, 359), (358, 364, 362, 356), (355, 361, 360, 354), (360, 366, 371, 365), (364, 370, 368, 362), (361, 367, 366, 360), (365, 371, 370, 364), (362, 368, 369, 363), (363, 369, 367, 361), (405, 406, 375, 380), (407, 408, 387, 388), (408, 405, 380, 387), (410, 407, 388, 378), (409, 410, 378, 376), (28, 170, 374, 248), (248, 374, 372, 247), (249, 373, 172, 31), (247, 372, 373, 249), (380, 386, 385, 387), (388, 383, 384, 378), (378, 384, 382, 376), (375, 381, 386, 380), (389, 391, 393, 379), (376, 382, 381, 375), (377, 388, 387, 379), (389, 385, 383, 390), (379, 387, 385, 389), (390, 383, 388, 377), (394, 398, 396, 392), (379, 393, 394, 377), (377, 394, 392, 390), (390, 392, 391, 389), (397, 395, 396, 398), (393, 397, 398, 394), (391, 395, 397, 393), (392, 396, 395, 391), (412, 404, 403, 411), (414, 401, 402, 413), (413, 402, 400, 415), (416, 399, 404, 412), (411, 403, 401, 414), (415, 400, 399, 416), (406, 409, 376, 375), (366, 367, 409, 406), (367, 369, 410, 409), (369, 368, 407, 410), (370, 371, 405, 408), (368, 370, 408, 407), (371, 366, 406, 405), (400, 402, 401, 403, 404, 399), (386, 422, 419, 385), (417, 415, 416, 420), (419, 411, 414, 421), (420, 416, 412, 422), (418, 413, 415, 417), (421, 414, 413, 418), (382, 417, 420, 381), (385, 419, 421, 383), (381, 420, 422, 386), (384, 418, 417, 382), (383, 421, 418, 384), (422, 412, 411, 419), (69, 223, 425, 275), (273, 423, 424, 274), (274, 424, 225, 71), (424, 240, 19, 225), (240, 424, 423, 239), (239, 423, 425, 242), (242, 425, 223, 20), (435, 436, 431, 426), (436, 433, 430, 431), (437, 434, 427, 429), (433, 432, 428, 430), (434, 435, 426, 427), (432, 437, 429, 428), (447, 438, 443, 448), (448, 443, 442, 445), (449, 441, 439, 446), (445, 442, 440, 444), (446, 439, 438, 447), (444, 440, 441, 449), (151, 150, 432, 433), (348, 351, 446, 447), (147, 151, 433, 436), (92, 94, 428, 429), (352, 353, 445, 444), (150, 148, 437, 432), (94, 97, 430, 428), (295, 298, 438, 439), (353, 349, 448, 445), (296, 294, 441, 440), (93, 92, 429, 427), (148, 149, 434, 437), (475, 468, 455, 458), (463, 464, 454, 453), (450, 469, 486, 481), (465, 473, 456, 457), (477, 480, 471, 472), (473, 475, 458, 456), (453, 454, 472, 474), (466, 465, 457, 452), (470, 471, 462, 461), (463, 453, 465, 466), (460, 451, 482, 484), (453, 474, 473, 465), (470, 461, 468, 475), (450, 451, 471, 470), (451, 460, 472, 471), (459, 467, 473, 474), (460, 459, 474, 472), (469, 450, 470, 475), (467, 469, 475, 473), (464, 478, 479, 454), (454, 479, 477, 472), (471, 480, 476, 462), (467, 459, 483, 485), (451, 450, 481, 482), (469, 467, 485, 486), (459, 460, 484, 483), (486, 485, 491, 492), (483, 484, 490, 489), (484, 482, 488, 490), (481, 486, 492, 487), (485, 483, 489, 491), (482, 481, 487, 488), (487, 492, 498, 493), (491, 489, 495, 497), (488, 487, 493, 494), (492, 491, 497, 498), (489, 490, 496, 495), (490, 488, 494, 496), (501, 502, 514, 518), (522, 520, 519, 510), (500, 503, 517, 515), (521, 523, 511, 513), (493, 505, 508, 494), (494, 508, 509, 496), (496, 509, 506, 495), (497, 507, 504, 498), (495, 506, 507, 497), (498, 504, 505, 493), (503, 499, 516, 517), (502, 500, 515, 514), (524, 521, 513, 512), (523, 522, 510, 511), (511, 510, 514, 515), (510, 519, 518, 514), (513, 511, 515, 517), (512, 513, 517, 516), (750, 753, 521, 524), (753, 751, 523, 521), (752, 754, 520, 522), (751, 752, 522, 523), (477, 479, 528, 526), (479, 478, 527, 528), (480, 477, 526, 529), (476, 480, 529, 525), (551, 537, 455, 468), (540, 533, 534, 541), (530, 556, 561, 545), (542, 536, 535, 549), (552, 548, 547, 555), (549, 535, 537, 551), (533, 550, 548, 534), (543, 532, 536, 542), (546, 461, 462, 547), (540, 543, 542, 533), (539, 559, 557, 531), (533, 542, 549, 550), (546, 551, 468, 461), (530, 546, 547, 531), (531, 547, 548, 539), (538, 550, 549, 544), (539, 548, 550, 538), (545, 551, 546, 530), (544, 549, 551, 545), (541, 534, 554, 553), (534, 548, 552, 554), (547, 462, 476, 555), (544, 560, 558, 538), (531, 557, 556, 530), (545, 561, 560, 544), (538, 558, 559, 539), (561, 567, 566, 560), (558, 564, 565, 559), (559, 565, 563, 557), (556, 562, 567, 561), (560, 566, 564, 558), (557, 563, 562, 556), (562, 568, 573, 567), (566, 572, 570, 564), (563, 569, 568, 562), (567, 573, 572, 566), (564, 570, 571, 565), (565, 571, 569, 563), (501, 518, 588, 576), (593, 584, 519, 520), (575, 589, 591, 577), (592, 587, 585, 594), (568, 569, 582, 579), (569, 571, 583, 582), (571, 570, 580, 583), (572, 573, 578, 581), (570, 572, 581, 580), (573, 568, 579, 578), (577, 591, 590, 574), (576, 588, 589, 575), (595, 586, 587, 592), (594, 585, 584, 593), (585, 589, 588, 584), (584, 588, 518, 519), (587, 591, 589, 585), (586, 590, 591, 587), (755, 595, 592, 758), (758, 592, 594, 756), (757, 593, 520, 754), (756, 594, 593, 757), (552, 596, 598, 554), (554, 598, 597, 553), (555, 599, 596, 552), (476, 525, 599, 555), (625, 608, 605, 618), (613, 603, 604, 614), (600, 631, 636, 619), (615, 607, 606, 623), (627, 622, 621, 630), (623, 606, 608, 625), (603, 624, 622, 604), (616, 602, 607, 615), (620, 611, 612, 621), (613, 616, 615, 603), (610, 634, 632, 601), (603, 615, 623, 624), (620, 625, 618, 611), (600, 620, 621, 601), (601, 621, 622, 610), (609, 624, 623, 617), (610, 622, 624, 609), (619, 625, 620, 600), (617, 623, 625, 619), (614, 604, 629, 628), (604, 622, 627, 629), (621, 612, 626, 630), (617, 635, 633, 609), (601, 632, 631, 600), (619, 636, 635, 617), (609, 633, 634, 610), (636, 642, 641, 635), (633, 639, 640, 634), (634, 640, 638, 632), (631, 637, 642, 636), (635, 641, 639, 633), (632, 638, 637, 631), (637, 643, 648, 642), (641, 647, 645, 639), (638, 644, 643, 637), (642, 648, 647, 641), (639, 645, 646, 640), (640, 646, 644, 638), (651, 668, 664, 652), (672, 660, 669, 670), (650, 665, 667, 653), (671, 663, 661, 673), (643, 644, 658, 655), (644, 646, 659, 658), (646, 645, 656, 659), (647, 648, 654, 657), (645, 647, 657, 656), (648, 643, 655, 654), (653, 667, 666, 649), (652, 664, 665, 650), (674, 662, 663, 671), (673, 661, 660, 672), (661, 665, 664, 660), (660, 664, 668, 669), (663, 667, 665, 661), (662, 666, 667, 663), (759, 674, 671, 762), (762, 671, 673, 760), (761, 672, 670, 763), (760, 673, 672, 761), (627, 676, 678, 629), (629, 678, 677, 628), (630, 679, 676, 627), (626, 675, 679, 630), (701, 618, 605, 687), (690, 691, 684, 683), (680, 695, 711, 706), (692, 699, 685, 686), (702, 705, 697, 698), (699, 701, 687, 685), (683, 684, 698, 700), (693, 692, 686, 682), (696, 697, 612, 611), (690, 683, 692, 693), (689, 681, 707, 709), (683, 700, 699, 692), (696, 611, 618, 701), (680, 681, 697, 696), (681, 689, 698, 697), (688, 694, 699, 700), (689, 688, 700, 698), (695, 680, 696, 701), (694, 695, 701, 699), (691, 703, 704, 684), (684, 704, 702, 698), (697, 705, 626, 612), (694, 688, 708, 710), (681, 680, 706, 707), (695, 694, 710, 711), (688, 689, 709, 708), (711, 710, 716, 717), (708, 709, 715, 714), (709, 707, 713, 715), (706, 711, 717, 712), (710, 708, 714, 716), (707, 706, 712, 713), (712, 717, 723, 718), (716, 714, 720, 722), (713, 712, 718, 719), (717, 716, 722, 723), (714, 715, 721, 720), (715, 713, 719, 721), (651, 726, 738, 668), (743, 670, 669, 734), (725, 727, 741, 739), (742, 744, 735, 737), (718, 729, 732, 719), (719, 732, 733, 721), (721, 733, 730, 720), (722, 731, 728, 723), (720, 730, 731, 722), (723, 728, 729, 718), (727, 724, 740, 741), (726, 725, 739, 738), (745, 742, 737, 736), (744, 743, 734, 735), (735, 734, 738, 739), (734, 669, 668, 738), (737, 735, 739, 741), (736, 737, 741, 740), (764, 767, 742, 745), (767, 765, 744, 742), (766, 763, 670, 743), (765, 766, 743, 744), (702, 704, 748, 746), (704, 703, 747, 748), (705, 702, 746, 749), (626, 705, 749, 675), (750, 524, 674, 759), (463, 466, 616, 613), (464, 463, 613, 614), (466, 452, 602, 616), (478, 464, 614, 628), (524, 512, 662, 674), (499, 503, 653, 649), (503, 500, 650, 653), (502, 501, 651, 652), (500, 502, 652, 650), (508, 505, 655, 658), (509, 508, 658, 659), (506, 509, 659, 656), (504, 507, 657, 654), (507, 506, 656, 657), (505, 504, 654, 655), (516, 499, 649, 666), (512, 516, 666, 662), (529, 526, 676, 679), (528, 527, 677, 678), (526, 528, 678, 676), (525, 529, 679, 675), (527, 478, 628, 677), (755, 532, 682, 764), (543, 540, 690, 693), (540, 541, 691, 690), (532, 543, 693, 682), (541, 553, 703, 691), (586, 595, 745, 736), (577, 574, 724, 727), (575, 577, 727, 725), (501, 576, 726, 651), (576, 575, 725, 726), (579, 582, 732, 729), (582, 583, 733, 732), (583, 580, 730, 733), (581, 578, 728, 731), (580, 581, 731, 730), (578, 579, 729, 728), (574, 590, 740, 724), (590, 586, 736, 740), (596, 599, 749, 746), (597, 598, 748, 747), (598, 596, 746, 748), (599, 525, 675, 749), (553, 597, 747, 703), (595, 755, 764, 745), (452, 750, 759, 602), (685, 687, 766, 765), (687, 605, 763, 766), (686, 685, 765, 767), (682, 686, 767, 764), (606, 760, 761, 608), (608, 761, 763, 605), (607, 762, 760, 606), (602, 759, 762, 607), (535, 756, 757, 537), (537, 757, 754, 455), (536, 758, 756, 535), (532, 755, 758, 536), (456, 458, 752, 751), (458, 455, 754, 752), (457, 456, 751, 753), (452, 457, 753, 750), (778, 768, 771, 795), (796, 772, 769, 794), (794, 769, 774, 797), (797, 774, 768, 778), (772, 780, 792, 787), (780, 783, 793, 792), (798, 795, 771, 779), (796, 799, 780, 772), (799, 800, 783, 780), (800, 798, 779, 783), (769, 772, 787, 788), (774, 769, 788, 789), (790, 786, 785, 789), (787, 790, 789, 788), (790, 793, 791, 786), (787, 792, 793, 790), (768, 774, 789, 785), (771, 768, 785, 786), (783, 779, 791, 793), (779, 771, 786, 791), (799, 796, 806, 810), (782, 784, 813, 811), (773, 776, 807, 802), (800, 799, 810, 814), (776, 782, 811, 807), (798, 800, 814, 816), (781, 775, 804, 812), (778, 795, 805, 815), (813, 812, 816, 814), (811, 813, 814, 810), (807, 811, 810, 806), (812, 804, 805, 816), (808, 809, 815, 803), (802, 801, 809, 808), (807, 806, 801, 802), (803, 815, 805, 804), (777, 773, 802, 808), (795, 798, 816, 805), (784, 781, 812, 813), (797, 778, 815, 809), (770, 777, 808, 803), (794, 797, 809, 801), (775, 770, 803, 804), (796, 794, 801, 806), (818, 819, 820, 821, 822, 823, 824, 817), (819, 818, 825, 826), (823, 822, 827, 828), (828, 827, 829, 830), (832, 831, 838, 837, 836, 835, 834, 833), (833, 826, 825, 832), (837, 840, 839, 836), (840, 842, 841, 839), (844, 843, 850, 849, 848, 847, 846, 845), (845, 852, 851, 844), (849, 854, 853, 848), (854, 856, 855, 853), (858, 859, 860, 861, 862, 863, 864, 857), (859, 858, 851, 852), (863, 862, 865, 866), (866, 865, 867, 868), (818, 817, 843, 844), (820, 819, 845, 846), (821, 820, 846, 847), (822, 821, 847, 848), (824, 823, 849, 850), (817, 824, 850, 843), (825, 818, 844, 851), (819, 826, 852, 845), (827, 822, 848, 853), (823, 828, 854, 849), (830, 829, 855, 856), (829, 827, 853, 855), (828, 830, 856, 854), (831, 832, 858, 857), (833, 834, 860, 859), (834, 835, 861, 860), (835, 836, 862, 861), (837, 838, 864, 863), (838, 831, 857, 864), (832, 825, 851, 858), (826, 833, 859, 852), (836, 839, 865, 862), (840, 837, 863, 866), (841, 842, 868, 867), (839, 841, 867, 865), (842, 840, 866, 868)])
_uv = me_cube_003.uv_layers.new(name='UVMap')
_uv.uv.foreach_set('vector', [0.375, 0.0, 0.5, 0.0, 0.5, 0.125, 0.375, 0.125, 0.5, 0.0, 0.625, 0.0, 0.625, 0.125, 0.5, 0.125, 0.5, 0.625, 0.625, 0.625, 0.625, 0.75, 0.5, 0.75, 0.375, 0.625, 0.5, 0.625, 0.5, 0.75, 0.375, 0.75, 0.375, 0.75, 0.5, 0.75, 0.5, 0.875, 0.375, 0.875, 0.5, 0.75, 0.625, 0.75, 0.625, 0.875, 0.5, 0.875, 0.5, 0.875, 0.625, 0.875, 0.625, 1.0, 0.5, 1.0, 0.375, 0.875, 0.5, 0.875, 0.5, 1.0, 0.375, 1.0, 0.25, 0.75, 0.25, 0.6949, 0.25, 0.7156, 0.25, 0.75, 0.125, 0.625, 0.1622, 0.625, 0.1551, 0.701, 0.125, 0.75, 0.75, 0.625, 0.875, 0.625, 0.875, 0.75, 0.75, 0.75, 0.625, 0.625, 0.75, 0.625, 0.75, 0.75, 0.625, 0.75, 0.25, 0.625, 0.3228, 0.625, 0.3102, 0.7129, 0.25, 0.7156, 0.375, 0.625, 0.375, 0.75, 0.375, 0.75, 0.375, 0.625, 0.375, 0.75, 0.375, 0.875, 0.375, 0.875, 0.375, 0.75, 0.25, 0.7156, 0.3102, 0.7129, 0.3228, 0.625, 0.375, 0.625, 0.375, 0.75, 0.25, 0.75, 0.125, 0.75, 0.1551, 0.701, 0.25, 0.6949, 0.25, 0.75, 0.375, 0.0, 0.375, 0.125, 0.375, 0.125, 0.375, 0.0, 0.375, 0.625, 0.625, 0.625, 0.625, 0.75, 0.375, 0.75, 0.375, 0.9688, 0.375, 0.9661, 0.375, 0.9661, 0.375, 0.9688, 0.375, 0.75, 0.375, 0.875, 0.375, 0.875, 0.375, 0.75, 0.75, 0.6643, 0.7825, 0.6418, 0.875, 0.75, 0.75, 0.75, 0.375, 0.875, 0.375, 1.0, 0.375, 1.0, 0.375, 0.875, 0.375, 0.75, 0.625, 0.75, 0.625, 0.875, 0.375, 0.875, 0.375, 0.875, 0.375, 1.0, 0.375, 1.0, 0.375, 0.875, 0.375, 0.0, 0.375, 0.125, 0.375, 0.125, 0.375, 0.0, 0.375, 0.625, 0.375, 0.75, 0.375, 0.75, 0.375, 0.625, 0.375, 0.0, 0.625, 0.0, 0.625, 0.125, 0.375, 0.125, 0.375, 0.75, 0.375, 0.875, 0.375, 0.875, 0.375, 0.75, 0.375, 0.625, 0.375, 0.75, 0.375, 0.75, 0.375, 0.625, 0.25, 0.625, 0.375, 0.625, 0.375, 0.75, 0.25, 0.75, 0.125, 0.625, 0.25, 0.625, 0.25, 0.75, 0.125, 0.75, 0.375, 0.625, 0.375, 0.75, 0.375, 0.75, 0.375, 0.625, 0.375, 0.0, 0.375, 0.125, 0.375, 0.125, 0.375, 0.0, 0.375, 0.875, 0.375, 1.0, 0.375, 1.0, 0.375, 0.875, 0.125, 0.75, 0.25, 0.75, 0.25, 0.75, 0.125, 0.75, 0.375, 0.75, 0.375, 0.75, 0.375, 0.75, 0.375, 0.75, 0.375, 0.75, 0.375, 0.875, 0.375, 0.875, 0.375, 0.75, 0.25, 0.75, 0.375, 0.75, 0.375, 0.75, 0.25, 0.75, 0.375, 0.0, 0.375, 0.0, 0.375, 0.0, 0.375, 0.0, 0.375, 0.625, 0.375, 0.75, 0.375, 0.75, 0.375, 0.625, 0.5791, 0.9106, 0.5791, 0.9645, 0.5791, 0.9645, 0.5791, 0.9106, 0.375, 0.75, 0.375, 0.875, 0.375, 0.875, 0.375, 0.75, 0.375, 0.0, 0.375, 0.125, 0.375, 0.125, 0.375, 0.0, 0.375, 0.9688, 0.5791, 0.9645, 0.625, 1.0, 0.375, 1.0, 0.5791, 0.9645, 0.5791, 0.9106, 0.625, 0.875, 0.625, 1.0, 0.3721, 0.9059, 0.375, 0.9085, 0.375, 0.875, 0.375, 0.875, 0.5791, 0.9106, 0.3721, 0.9059, 0.375, 0.875, 0.625, 0.875, 0.375, 0.9661, 0.375, 0.9688, 0.375, 1.0, 0.375, 1.0, 0.375, 0.9085, 0.375, 0.9661, 0.375, 1.0, 0.375, 0.875, 0.7825, 0.6418, 0.75, 0.6643, 0.75, 0.6643, 0.7825, 0.6418, 0.625, 0.625, 0.6915, 0.625, 0.723, 0.6462, 0.625, 0.75, 0.625, 0.75, 0.723, 0.6462, 0.75, 0.6643, 0.75, 0.75, 0.875, 0.75, 0.7825, 0.6418, 0.8068, 0.625, 0.875, 0.625, 0.375, 0.75, 0.375, 0.75, 0.375, 0.75, 0.375, 0.75, 0.25, 0.75, 0.375, 0.75, 0.375, 0.75, 0.25, 0.75, 0.375, 0.75, 0.375, 0.875, 0.375, 0.875, 0.375, 0.75, 0.375, 0.875, 0.375, 1.0, 0.375, 1.0, 0.375, 0.875, 0.125, 0.75, 0.25, 0.75, 0.25, 0.75, 0.125, 0.75, 0.375, 0.0, 0.375, 0.0, 0.375, 0.0, 0.375, 0.0, 0.375, 0.875, 0.375, 1.0, 0.375, 1.0, 0.375, 0.875, 0.125, 0.75, 0.25, 0.75, 0.25, 0.75, 0.125, 0.75, 0.375, 0.0, 0.375, 0.0, 0.375, 0.0, 0.375, 0.0, 0.375, 0.75, 0.375, 0.75, 0.375, 0.75, 0.375, 0.75, 0.25, 0.75, 0.375, 0.75, 0.375, 0.75, 0.25, 0.75, 0.375, 0.75, 0.375, 0.875, 0.375, 0.875, 0.375, 0.75, 0.375, 0.75, 0.375, 0.75, 0.375, 0.75, 0.375, 0.75, 0.25, 0.75, 0.375, 0.75, 0.375, 0.75, 0.25, 0.75, 0.375, 0.75, 0.375, 0.875, 0.375, 0.875, 0.375, 0.75, 0.375, 0.875, 0.375, 1.0, 0.375, 1.0, 0.375, 0.875, 0.125, 0.75, 0.25, 0.75, 0.25, 0.75, 0.125, 0.75, 0.375, 0.0, 0.375, 0.0, 0.375, 0.0, 0.375, 0.0, 0.125, 0.75, 0.25, 0.75, 0.25, 0.75, 0.125, 0.75, 0.375, 0.0, 0.375, 0.0, 0.375, 0.0, 0.375, 0.0, 0.375, 0.75, 0.375, 0.75, 0.375, 0.75, 0.375, 0.75, 0.25, 0.75, 0.375, 0.75, 0.375, 0.75, 0.25, 0.75, 0.375, 0.75, 0.375, 0.875, 0.375, 0.875, 0.375, 0.75, 0.375, 0.0, 0.375, 0.0, 0.375, 0.0, 0.375, 0.0, 0.125, 0.75, 0.25, 0.75, 0.25, 0.75, 0.125, 0.75, 0.375, 0.875, 0.375, 1.0, 0.375, 1.0, 0.375, 0.875, 0.375, 0.75, 0.375, 0.875, 0.375, 0.875, 0.375, 0.75, 0.25, 0.75, 0.375, 0.75, 0.375, 0.75, 0.25, 0.75, 0.375, 0.75, 0.375, 0.75, 0.375, 0.75, 0.375, 0.75, 0.375, 0.875, 0.375, 1.0, 0.375, 1.0, 0.375, 0.875, 0.25, 0.75, 0.375, 0.75, 0.375, 0.75, 0.25, 0.75, 0.375, 0.75, 0.375, 0.875, 0.375, 0.875, 0.375, 0.75, 0.375, 0.875, 0.375, 1.0, 0.375, 1.0, 0.375, 0.875, 0.125, 0.75, 0.25, 0.75, 0.25, 0.75, 0.125, 0.75, 0.375, 0.0, 0.375, 0.0, 0.375, 0.0, 0.375, 0.0, 0.375, 0.75, 0.375, 0.75, 0.375, 0.75, 0.375, 0.75, 0.375, 0.75, 0.375, 0.75, 0.375, 0.75, 0.375, 0.75, 0.375, 0.75, 0.375, 0.875, 0.375, 0.875, 0.375, 0.75, 0.375, 0.875, 0.375, 1.0, 0.375, 1.0, 0.375, 0.875, 0.125, 0.75, 0.25, 0.75, 0.25, 0.75, 0.125, 0.75, 0.375, 0.0, 0.375, 0.0, 0.375, 0.0, 0.375, 0.0, 0.25, 0.75, 0.375, 0.75, 0.375, 0.75, 0.25, 0.75, 0.375, 0.75, 0.375, 0.75, 0.375, 0.75, 0.375, 0.75, 0.25, 0.75, 0.375, 0.75, 0.375, 0.75, 0.25, 0.75, 0.375, 0.75, 0.375, 0.75, 0.375, 0.75, 0.375, 0.75, 0.375, 0.75, 0.375, 0.75, 0.375, 0.75, 0.375, 0.75, 0.25, 0.75, 0.25, 0.75, 0.25, 0.75, 0.25, 0.75, 0.375, 0.75, 0.375, 0.75, 0.375, 0.75, 0.375, 0.75, 0.375, 0.75, 0.375, 0.75, 0.375, 0.75, 0.375, 0.75, 0.375, 0.75, 0.375, 0.75, 0.375, 0.75, 0.375, 0.75, 0.375, 0.75, 0.375, 0.875, 0.375, 0.875, 0.375, 0.75, 0.25, 0.75, 0.25, 0.75, 0.25, 0.75, 0.25, 0.75, 0.375, 0.75, 0.375, 0.75, 0.375, 0.75, 0.375, 0.75, 0.25, 0.75, 0.375, 0.75, 0.375, 0.75, 0.25, 0.75, 0.25, 0.75, 0.25, 0.75, 0.25, 0.75, 0.25, 0.75, 0.375, 0.75, 0.375, 0.75, 0.375, 0.75, 0.375, 0.75, 0.375, 0.75, 0.375, 0.75, 0.375, 0.875, 0.375, 0.0, 0.125, 0.75, 0.25, 0.75, 0.375, 0.75, 0.25, 0.75, 0.25, 0.75, 0.375, 0.75, 0.375, 0.75, 0.25, 0.75, 0.25, 0.75, 0.375, 0.75, 0.375, 0.75, 0.375, 0.75, 0.375, 0.75, 0.375, 0.75, 0.125, 0.75, 0.25, 0.75, 0.25, 0.75, 0.125, 0.75, 0.375, 0.875, 0.375, 1.0, 0.375, 1.0, 0.375, 0.875, 0.25, 0.75, 0.375, 0.75, 0.375, 0.75, 0.25, 0.75, 0.25, 0.75, 0.25, 0.75, 0.25, 0.75, 0.25, 0.75, 0.375, 0.0, 0.375, 0.0, 0.375, 0.0, 0.375, 0.0, 0.25, 0.75, 0.25, 0.75, 0.25, 0.75, 0.25, 0.75, 0.375, 0.75, 0.25, 0.75, 0.25, 0.75, 0.375, 0.75, 0.375, 0.75, 0.375, 0.75, 0.375, 0.75, 0.375, 0.75, 0.375, 0.75, 0.375, 0.75, 0.375, 0.75, 0.375, 0.75, 0.375, 0.75, 0.375, 0.75, 0.375, 0.75, 0.375, 0.75, 0.25, 0.75, 0.25, 0.75, 0.25, 0.75, 0.25, 0.75, 0.375, 0.75, 0.375, 0.75, 0.375, 0.75, 0.375, 0.75, 0.25, 0.75, 0.375, 0.75, 0.375, 0.75, 0.25, 0.75, 0.375, 0.75, 0.375, 0.75, 0.375, 0.75, 0.375, 0.75, 0.375, 0.75, 0.25, 0.75, 0.25, 0.75, 0.375, 0.75, 0.375, 0.75, 0.375, 0.75, 0.375, 0.75, 0.375, 0.75, 0.25, 0.75, 0.125, 0.75, 0.125, 0.75, 0.25, 0.75, 0.25, 0.75, 0.375, 0.75, 0.375, 0.75, 0.25, 0.75, 0.25, 0.75, 0.375, 0.75, 0.375, 0.75, 0.25, 0.75, 0.375, 0.9085, 0.3721, 0.9059, 0.3721, 0.9059, 0.375, 0.9085, 0.5791, 0.9645, 0.375, 0.9688, 0.375, 0.9688, 0.5791, 0.9645, 0.375, 0.9661, 0.375, 0.9085, 0.375, 0.9085, 0.375, 0.9661, 0.3721, 0.9059, 0.5791, 0.9106, 0.5791, 0.9106, 0.3721, 0.9059, 0.375, 0.9661, 0.375, 0.9085, 0.375, 0.9085, 0.375, 0.9661, 0.3721, 0.9059, 0.5791, 0.9106, 0.5791, 0.9106, 0.3721, 0.9059, 0.5791, 0.9106, 0.5791, 0.9645, 0.5791, 0.9645, 0.5791, 0.9106, 0.375, 0.9688, 0.375, 0.9661, 0.375, 0.9661, 0.375, 0.9688, 0.375, 0.9085, 0.3721, 0.9059, 0.3721, 0.9059, 0.375, 0.9085, 0.5791, 0.9645, 0.375, 0.9688, 0.375, 0.9688, 0.5791, 0.9645, 0.375, 0.9688, 0.375, 0.9661, 0.375, 0.9661, 0.375, 0.9688, 0.375, 0.9085, 0.3721, 0.9059, 0.3721, 0.9059, 0.375, 0.9085, 0.5791, 0.9645, 0.375, 0.9688, 0.375, 0.9688, 0.5791, 0.9645, 0.375, 0.9661, 0.375, 0.9085, 0.375, 0.9085, 0.375, 0.9661, 0.3721, 0.9059, 0.5791, 0.9106, 0.5791, 0.9106, 0.3721, 0.9059, 0.5791, 0.9106, 0.5791, 0.9645, 0.5791, 0.9645, 0.5791, 0.9106, 0.375, 0.9661, 0.375, 0.9661, 0.375, 0.9688, 0.375, 0.9688, 0.3721, 0.9059, 0.3721, 0.9059, 0.375, 0.9085, 0.375, 0.9085, 0.375, 0.9085, 0.375, 0.9085, 0.375, 0.9661, 0.375, 0.9661, 0.5791, 0.9106, 0.5791, 0.9106, 0.3721, 0.9059, 0.3721, 0.9059, 0.5791, 0.9645, 0.5791, 0.9645, 0.5791, 0.9106, 0.5791, 0.9106, 0.375, 0.625, 0.375, 0.75, 0.375, 0.75, 0.375, 0.625, 0.375, 0.75, 0.375, 0.875, 0.375, 0.875, 0.375, 0.75, 0.375, 0.0, 0.375, 0.125, 0.375, 0.125, 0.375, 0.0, 0.375, 0.875, 0.375, 1.0, 0.375, 1.0, 0.375, 0.875, 0.375, 0.9661, 0.375, 0.9085, 0.375, 0.9085, 0.375, 0.9661, 0.3721, 0.9059, 0.5791, 0.9106, 0.5791, 0.9106, 0.3721, 0.9059, 0.5791, 0.9106, 0.5791, 0.9645, 0.5791, 0.9645, 0.5791, 0.9106, 0.375, 0.9688, 0.375, 0.9661, 0.375, 0.9661, 0.375, 0.9688, 0.3743, 0.9079, 0.3743, 0.9079, 0.3743, 0.9079, 0.3743, 0.9079, 0.5791, 0.9645, 0.375, 0.9688, 0.375, 0.9688, 0.5791, 0.9645, 0.3728, 0.9065, 0.3743, 0.9079, 0.375, 0.9085, 0.3721, 0.9059, 0.3743, 0.9079, 0.3728, 0.9065, 0.3721, 0.9059, 0.375, 0.9085, 0.3743, 0.9079, 0.3743, 0.9079, 0.375, 0.9085, 0.375, 0.9085, 0.3728, 0.9065, 0.3728, 0.9065, 0.3721, 0.9059, 0.3721, 0.9059, 0.3728, 0.9065, 0.3728, 0.9065, 0.3728, 0.9065, 0.3728, 0.9065, 0.3743, 0.9079, 0.3728, 0.9065, 0.3728, 0.9065, 0.3743, 0.9079, 0.3728, 0.9065, 0.3728, 0.9065, 0.3728, 0.9065, 0.3728, 0.9065, 0.3728, 0.9065, 0.3743, 0.9079, 0.3743, 0.9079, 0.3728, 0.9065, 0.3743, 0.9079, 0.3728, 0.9065, 0.3728, 0.9065, 0.3743, 0.9079, 0.3743, 0.9079, 0.3728, 0.9065, 0.3728, 0.9065, 0.3743, 0.9079, 0.3743, 0.9079, 0.3743, 0.9079, 0.3743, 0.9079, 0.3743, 0.9079, 0.3728, 0.9065, 0.3743, 0.9079, 0.3743, 0.9079, 0.3728, 0.9065, 0.375, 0.9661, 0.375, 0.9085, 0.375, 0.9085, 0.375, 0.9661, 0.3721, 0.9059, 0.5791, 0.9106, 0.5791, 0.9106, 0.3721, 0.9059, 0.5791, 0.9106, 0.5791, 0.9645, 0.5791, 0.9645, 0.5791, 0.9106, 0.375, 0.9688, 0.375, 0.9661, 0.375, 0.9661, 0.375, 0.9688, 0.375, 0.9085, 0.3721, 0.9059, 0.3721, 0.9059, 0.375, 0.9085, 0.5791, 0.9645, 0.375, 0.9688, 0.375, 0.9688, 0.5791, 0.9645, 0.375, 0.9688, 0.375, 0.9688, 0.5791, 0.9645, 0.5791, 0.9645, 0.375, 0.9688, 0.375, 0.9688, 0.5791, 0.9645, 0.5791, 0.9645, 0.5791, 0.9645, 0.5791, 0.9645, 0.5791, 0.9106, 0.5791, 0.9106, 0.5791, 0.9106, 0.5791, 0.9106, 0.3721, 0.9059, 0.3721, 0.9059, 0.375, 0.9085, 0.375, 0.9085, 0.375, 0.9661, 0.375, 0.9661, 0.3721, 0.9059, 0.3721, 0.9059, 0.375, 0.9085, 0.375, 0.9085, 0.375, 0.9661, 0.375, 0.9661, 0.375, 0.9688, 0.375, 0.9688, 0.5791, 0.9645, 0.375, 0.9688, 0.375, 0.9661, 0.375, 0.9085, 0.3721, 0.9059, 0.5791, 0.9106, 0.375, 0.9661, 0.375, 0.9085, 0.375, 0.9085, 0.375, 0.9661, 0.5791, 0.9645, 0.375, 0.9688, 0.375, 0.9688, 0.5791, 0.9645, 0.375, 0.9085, 0.3721, 0.9059, 0.3721, 0.9059, 0.375, 0.9085, 0.375, 0.9688, 0.375, 0.9661, 0.375, 0.9661, 0.375, 0.9688, 0.5791, 0.9106, 0.5791, 0.9645, 0.5791, 0.9645, 0.5791, 0.9106, 0.3721, 0.9059, 0.5791, 0.9106, 0.5791, 0.9106, 0.3721, 0.9059, 0.5791, 0.9645, 0.375, 0.9688, 0.375, 0.9688, 0.5791, 0.9645, 0.375, 0.9085, 0.3721, 0.9059, 0.3721, 0.9059, 0.375, 0.9085, 0.375, 0.9688, 0.375, 0.9661, 0.375, 0.9661, 0.375, 0.9688, 0.5791, 0.9106, 0.5791, 0.9645, 0.5791, 0.9645, 0.5791, 0.9106, 0.3721, 0.9059, 0.5791, 0.9106, 0.5791, 0.9106, 0.3721, 0.9059, 0.375, 0.9661, 0.375, 0.9085, 0.375, 0.9085, 0.375, 0.9661, 0.8068, 0.625, 0.7825, 0.6418, 0.7825, 0.6418, 0.8068, 0.625, 0.75, 0.6643, 0.723, 0.6462, 0.723, 0.6462, 0.75, 0.6643, 0.723, 0.6462, 0.6915, 0.625, 0.6915, 0.625, 0.723, 0.6462, 0.0, 0.0, 0.0, 0.0, 0.0, 0.0, 0.0, 0.0, 0.0, 0.0, 0.0, 0.0, 0.0, 0.0, 0.0, 0.0, 0.0, 0.0, 0.1551, 0.701, 0.7825, 0.6418, 0.0, 0.0, 0.1551, 0.701, 0.1622, 0.625, 0.8068, 0.625, 0.7825, 0.6418, 0.375, 0.0, 0.375, 0.125, 0.5, 0.125, 0.5, 0.0, 0.5, 0.0, 0.5, 0.125, 0.625, 0.125, 0.625, 0.0, 0.5, 0.625, 0.5, 0.75, 0.625, 0.75, 0.625, 0.625, 0.375, 0.625, 0.375, 0.75, 0.5, 0.75, 0.5, 0.625, 0.375, 0.75, 0.375, 0.875, 0.5, 0.875, 0.5, 0.75, 0.5, 0.75, 0.5, 0.875, 0.625, 0.875, 0.625, 0.75, 0.5, 0.875, 0.5, 1.0, 0.625, 1.0, 0.625, 0.875, 0.375, 0.875, 0.375, 1.0, 0.5, 1.0, 0.5, 0.875, 0.25, 0.75, 0.25, 0.75, 0.25, 0.7156, 0.25, 0.6949, 0.125, 0.625, 0.125, 0.75, 0.1551, 0.701, 0.1622, 0.625, 0.75, 0.625, 0.75, 0.75, 0.875, 0.75, 0.875, 0.625, 0.625, 0.625, 0.625, 0.75, 0.75, 0.75, 0.75, 0.625, 0.25, 0.625, 0.25, 0.7156, 0.3102, 0.7129, 0.3228, 0.625, 0.375, 0.625, 0.375, 0.625, 0.375, 0.75, 0.375, 0.75, 0.375, 0.75, 0.375, 0.75, 0.375, 0.875, 0.375, 0.875, 0.25, 0.7156, 0.25, 0.75, 0.375, 0.75, 0.375, 0.625, 0.3228, 0.625, 0.3102, 0.7129, 0.125, 0.75, 0.25, 0.75, 0.25, 0.6949, 0.1551, 0.701, 0.375, 0.0, 0.375, 0.0, 0.375, 0.125, 0.375, 0.125, 0.375, 0.625, 0.375, 0.75, 0.625, 0.75, 0.625, 0.625, 0.375, 0.9688, 0.375, 0.9688, 0.375, 0.9661, 0.375, 0.9661, 0.375, 0.75, 0.375, 0.75, 0.375, 0.875, 0.375, 0.875, 0.75, 0.6643, 0.75, 0.75, 0.875, 0.75, 0.7825, 0.6418, 0.375, 0.875, 0.375, 0.875, 0.375, 1.0, 0.375, 1.0, 0.375, 0.75, 0.375, 0.875, 0.625, 0.875, 0.625, 0.75, 0.375, 0.875, 0.375, 0.875, 0.375, 1.0, 0.375, 1.0, 0.375, 0.0, 0.375, 0.0, 0.375, 0.125, 0.375, 0.125, 0.375, 0.625, 0.375, 0.625, 0.375, 0.75, 0.375, 0.75, 0.375, 0.0, 0.375, 0.125, 0.625, 0.125, 0.625, 0.0, 0.375, 0.75, 0.375, 0.75, 0.375, 0.875, 0.375, 0.875, 0.375, 0.625, 0.375, 0.625, 0.375, 0.75, 0.375, 0.75, 0.25, 0.625, 0.25, 0.75, 0.375, 0.75, 0.375, 0.625, 0.125, 0.625, 0.125, 0.75, 0.25, 0.75, 0.25, 0.625, 0.375, 0.625, 0.375, 0.625, 0.375, 0.75, 0.375, 0.75, 0.375, 0.0, 0.375, 0.0, 0.375, 0.125, 0.375, 0.125, 0.375, 0.875, 0.375, 0.875, 0.375, 1.0, 0.375, 1.0, 0.125, 0.75, 0.125, 0.75, 0.25, 0.75, 0.25, 0.75, 0.375, 0.75, 0.375, 0.75, 0.375, 0.75, 0.375, 0.75, 0.375, 0.75, 0.375, 0.75, 0.375, 0.875, 0.375, 0.875, 0.25, 0.75, 0.25, 0.75, 0.375, 0.75, 0.375, 0.75, 0.375, 0.0, 0.375, 0.0, 0.375, 0.0, 0.375, 0.0, 0.375, 0.625, 0.375, 0.625, 0.375, 0.75, 0.375, 0.75, 0.5791, 0.9106, 0.5791, 0.9106, 0.5791, 0.9645, 0.5791, 0.9645, 0.375, 0.75, 0.375, 0.75, 0.375, 0.875, 0.375, 0.875, 0.375, 0.0, 0.375, 0.0, 0.375, 0.125, 0.375, 0.125, 0.375, 0.9688, 0.375, 1.0, 0.625, 1.0, 0.5791, 0.9645, 0.5791, 0.9645, 0.625, 1.0, 0.625, 0.875, 0.5791, 0.9106, 0.3721, 0.9059, 0.375, 0.875, 0.375, 0.875, 0.375, 0.9085, 0.5791, 0.9106, 0.625, 0.875, 0.375, 0.875, 0.3721, 0.9059, 0.375, 0.9661, 0.375, 1.0, 0.375, 1.0, 0.375, 0.9688, 0.375, 0.9085, 0.375, 0.875, 0.375, 1.0, 0.375, 0.9661, 0.7825, 0.6418, 0.7825, 0.6418, 0.75, 0.6643, 0.75, 0.6643, 0.625, 0.625, 0.625, 0.75, 0.723, 0.6462, 0.6915, 0.625, 0.625, 0.75, 0.75, 0.75, 0.75, 0.6643, 0.723, 0.6462, 0.875, 0.75, 0.875, 0.625, 0.8068, 0.625, 0.7825, 0.6418, 0.375, 0.75, 0.375, 0.75, 0.375, 0.75, 0.375, 0.75, 0.25, 0.75, 0.25, 0.75, 0.375, 0.75, 0.375, 0.75, 0.375, 0.75, 0.375, 0.75, 0.375, 0.875, 0.375, 0.875, 0.375, 0.875, 0.375, 0.875, 0.375, 1.0, 0.375, 1.0, 0.125, 0.75, 0.125, 0.75, 0.25, 0.75, 0.25, 0.75, 0.375, 0.0, 0.375, 0.0, 0.375, 0.0, 0.375, 0.0, 0.375, 0.875, 0.375, 0.875, 0.375, 1.0, 0.375, 1.0, 0.125, 0.75, 0.125, 0.75, 0.25, 0.75, 0.25, 0.75, 0.375, 0.0, 0.375, 0.0, 0.375, 0.0, 0.375, 0.0, 0.375, 0.75, 0.375, 0.75, 0.375, 0.75, 0.375, 0.75, 0.25, 0.75, 0.25, 0.75, 0.375, 0.75, 0.375, 0.75, 0.375, 0.75, 0.375, 0.75, 0.375, 0.875, 0.375, 0.875, 0.375, 0.75, 0.375, 0.75, 0.375, 0.75, 0.375, 0.75, 0.25, 0.75, 0.25, 0.75, 0.375, 0.75, 0.375, 0.75, 0.375, 0.75, 0.375, 0.75, 0.375, 0.875, 0.375, 0.875, 0.375, 0.875, 0.375, 0.875, 0.375, 1.0, 0.375, 1.0, 0.125, 0.75, 0.125, 0.75, 0.25, 0.75, 0.25, 0.75, 0.375, 0.0, 0.375, 0.0, 0.375, 0.0, 0.375, 0.0, 0.125, 0.75, 0.125, 0.75, 0.25, 0.75, 0.25, 0.75, 0.375, 0.0, 0.375, 0.0, 0.375, 0.0, 0.375, 0.0, 0.375, 0.75, 0.375, 0.75, 0.375, 0.75, 0.375, 0.75, 0.25, 0.75, 0.25, 0.75, 0.375, 0.75, 0.375, 0.75, 0.375, 0.75, 0.375, 0.75, 0.375, 0.875, 0.375, 0.875, 0.375, 0.0, 0.375, 0.0, 0.375, 0.0, 0.375, 0.0, 0.125, 0.75, 0.125, 0.75, 0.25, 0.75, 0.25, 0.75, 0.375, 0.875, 0.375, 0.875, 0.375, 1.0, 0.375, 1.0, 0.375, 0.75, 0.375, 0.75, 0.375, 0.875, 0.375, 0.875, 0.25, 0.75, 0.25, 0.75, 0.375, 0.75, 0.375, 0.75, 0.375, 0.75, 0.375, 0.75, 0.375, 0.75, 0.375, 0.75, 0.375, 0.875, 0.375, 0.875, 0.375, 1.0, 0.375, 1.0, 0.25, 0.75, 0.25, 0.75, 0.375, 0.75, 0.375, 0.75, 0.375, 0.75, 0.375, 0.75, 0.375, 0.875, 0.375, 0.875, 0.375, 0.875, 0.375, 0.875, 0.375, 1.0, 0.375, 1.0, 0.125, 0.75, 0.125, 0.75, 0.25, 0.75, 0.25, 0.75, 0.375, 0.0, 0.375, 0.0, 0.375, 0.0, 0.375, 0.0, 0.375, 0.75, 0.375, 0.75, 0.375, 0.75, 0.375, 0.75, 0.375, 0.75, 0.375, 0.75, 0.375, 0.75, 0.375, 0.75, 0.375, 0.75, 0.375, 0.75, 0.375, 0.875, 0.375, 0.875, 0.375, 0.875, 0.375, 0.875, 0.375, 1.0, 0.375, 1.0, 0.125, 0.75, 0.125, 0.75, 0.25, 0.75, 0.25, 0.75, 0.375, 0.0, 0.375, 0.0, 0.375, 0.0, 0.375, 0.0, 0.25, 0.75, 0.25, 0.75, 0.375, 0.75, 0.375, 0.75, 0.375, 0.75, 0.375, 0.75, 0.375, 0.75, 0.375, 0.75, 0.25, 0.75, 0.25, 0.75, 0.375, 0.75, 0.375, 0.75, 0.375, 0.75, 0.375, 0.75, 0.375, 0.75, 0.375, 0.75, 0.375, 0.75, 0.375, 0.75, 0.375, 0.75, 0.375, 0.75, 0.25, 0.75, 0.25, 0.75, 0.25, 0.75, 0.25, 0.75, 0.375, 0.75, 0.375, 0.75, 0.375, 0.75, 0.375, 0.75, 0.375, 0.75, 0.375, 0.75, 0.375, 0.75, 0.375, 0.75, 0.375, 0.75, 0.375, 0.75, 0.375, 0.75, 0.375, 0.75, 0.375, 0.75, 0.375, 0.75, 0.375, 0.875, 0.375, 0.875, 0.25, 0.75, 0.25, 0.75, 0.25, 0.75, 0.25, 0.75, 0.375, 0.75, 0.375, 0.75, 0.375, 0.75, 0.375, 0.75, 0.25, 0.75, 0.25, 0.75, 0.375, 0.75, 0.375, 0.75, 0.25, 0.75, 0.25, 0.75, 0.25, 0.75, 0.25, 0.75, 0.375, 0.75, 0.375, 0.75, 0.375, 0.75, 0.375, 0.75, 0.375, 0.75, 0.25, 0.75, 0.125, 0.75, 0.375, 0.0, 0.375, 0.875, 0.375, 0.75, 0.375, 0.75, 0.375, 0.75, 0.25, 0.75, 0.25, 0.75, 0.375, 0.75, 0.375, 0.75, 0.25, 0.75, 0.25, 0.75, 0.375, 0.75, 0.375, 0.75, 0.375, 0.75, 0.375, 0.75, 0.125, 0.75, 0.125, 0.75, 0.25, 0.75, 0.25, 0.75, 0.375, 0.875, 0.375, 0.875, 0.375, 1.0, 0.375, 1.0, 0.25, 0.75, 0.25, 0.75, 0.375, 0.75, 0.375, 0.75, 0.25, 0.75, 0.25, 0.75, 0.25, 0.75, 0.25, 0.75, 0.375, 0.0, 0.375, 0.0, 0.375, 0.0, 0.375, 0.0, 0.25, 0.75, 0.25, 0.75, 0.25, 0.75, 0.25, 0.75, 0.375, 0.75, 0.375, 0.75, 0.25, 0.75, 0.25, 0.75, 0.375, 0.75, 0.375, 0.75, 0.375, 0.75, 0.375, 0.75, 0.375, 0.75, 0.375, 0.75, 0.375, 0.75, 0.375, 0.75, 0.375, 0.75, 0.375, 0.75, 0.375, 0.75, 0.375, 0.75, 0.25, 0.75, 0.25, 0.75, 0.25, 0.75, 0.25, 0.75, 0.375, 0.75, 0.375, 0.75, 0.375, 0.75, 0.375, 0.75, 0.25, 0.75, 0.25, 0.75, 0.375, 0.75, 0.375, 0.75, 0.375, 0.875, 0.375, 0.75, 0.375, 0.75, 0.375, 0.875, 0.375, 0.75, 0.375, 0.875, 0.375, 0.875, 0.375, 0.75, 0.375, 0.75, 0.25, 0.75, 0.25, 0.75, 0.375, 0.75, 0.125, 0.75, 0.25, 0.75, 0.25, 0.75, 0.125, 0.75, 0.375, 0.0, 0.375, 0.0, 0.375, 0.0, 0.375, 0.0, 0.375, 0.875, 0.375, 1.0, 0.375, 1.0, 0.375, 0.875, 0.375, 0.9085, 0.375, 0.9085, 0.3721, 0.9059, 0.3721, 0.9059, 0.5791, 0.9645, 0.5791, 0.9645, 0.375, 0.9688, 0.375, 0.9688, 0.375, 0.9661, 0.375, 0.9661, 0.375, 0.9085, 0.375, 0.9085, 0.3721, 0.9059, 0.3721, 0.9059, 0.5791, 0.9106, 0.5791, 0.9106, 0.375, 0.9661, 0.375, 0.9661, 0.375, 0.9085, 0.375, 0.9085, 0.3721, 0.9059, 0.3721, 0.9059, 0.5791, 0.9106, 0.5791, 0.9106, 0.5791, 0.9106, 0.5791, 0.9106, 0.5791, 0.9645, 0.5791, 0.9645, 0.375, 0.9688, 0.375, 0.9688, 0.375, 0.9661, 0.375, 0.9661, 0.375, 0.9085, 0.375, 0.9085, 0.3721, 0.9059, 0.3721, 0.9059, 0.5791, 0.9645, 0.5791, 0.9645, 0.375, 0.9688, 0.375, 0.9688, 0.375, 0.9688, 0.375, 0.9688, 0.375, 0.9661, 0.375, 0.9661, 0.375, 0.9085, 0.375, 0.9085, 0.3721, 0.9059, 0.3721, 0.9059, 0.5791, 0.9645, 0.5791, 0.9645, 0.375, 0.9688, 0.375, 0.9688, 0.375, 0.9661, 0.375, 0.9661, 0.375, 0.9085, 0.375, 0.9085, 0.3721, 0.9059, 0.3721, 0.9059, 0.5791, 0.9106, 0.5791, 0.9106, 0.5791, 0.9106, 0.5791, 0.9106, 0.5791, 0.9645, 0.5791, 0.9645, 0.375, 0.9661, 0.375, 0.9688, 0.375, 0.9688, 0.375, 0.9661, 0.3721, 0.9059, 0.375, 0.9085, 0.375, 0.9085, 0.3721, 0.9059, 0.375, 0.9085, 0.375, 0.9661, 0.375, 0.9661, 0.375, 0.9085, 0.5791, 0.9106, 0.3721, 0.9059, 0.3721, 0.9059, 0.5791, 0.9106, 0.5791, 0.9645, 0.5791, 0.9106, 0.5791, 0.9106, 0.5791, 0.9645, 0.375, 0.625, 0.375, 0.625, 0.375, 0.75, 0.375, 0.75, 0.375, 0.75, 0.375, 0.75, 0.375, 0.875, 0.375, 0.875, 0.375, 0.0, 0.375, 0.0, 0.375, 0.125, 0.375, 0.125, 0.375, 0.875, 0.375, 0.875, 0.375, 1.0, 0.375, 1.0, 0.375, 0.9661, 0.375, 0.9661, 0.375, 0.9085, 0.375, 0.9085, 0.3721, 0.9059, 0.3721, 0.9059, 0.5791, 0.9106, 0.5791, 0.9106, 0.5791, 0.9106, 0.5791, 0.9106, 0.5791, 0.9645, 0.5791, 0.9645, 0.375, 0.9688, 0.375, 0.9688, 0.375, 0.9661, 0.375, 0.9661, 0.3743, 0.9079, 0.3743, 0.9079, 0.3743, 0.9079, 0.3743, 0.9079, 0.5791, 0.9645, 0.5791, 0.9645, 0.375, 0.9688, 0.375, 0.9688, 0.3728, 0.9065, 0.3721, 0.9059, 0.375, 0.9085, 0.3743, 0.9079, 0.3743, 0.9079, 0.375, 0.9085, 0.3721, 0.9059, 0.3728, 0.9065, 0.3743, 0.9079, 0.375, 0.9085, 0.375, 0.9085, 0.3743, 0.9079, 0.3728, 0.9065, 0.3721, 0.9059, 0.3721, 0.9059, 0.3728, 0.9065, 0.3728, 0.9065, 0.3728, 0.9065, 0.3728, 0.9065, 0.3728, 0.9065, 0.3743, 0.9079, 0.3743, 0.9079, 0.3728, 0.9065, 0.3728, 0.9065, 0.3728, 0.9065, 0.3728, 0.9065, 0.3728, 0.9065, 0.3728, 0.9065, 0.3728, 0.9065, 0.3728, 0.9065, 0.3743, 0.9079, 0.3743, 0.9079, 0.3743, 0.9079, 0.3743, 0.9079, 0.3728, 0.9065, 0.3728, 0.9065, 0.3743, 0.9079, 0.3743, 0.9079, 0.3728, 0.9065, 0.3728, 0.9065, 0.3743, 0.9079, 0.3743, 0.9079, 0.3743, 0.9079, 0.3743, 0.9079, 0.3728, 0.9065, 0.3728, 0.9065, 0.3743, 0.9079, 0.3743, 0.9079, 0.375, 0.9661, 0.375, 0.9661, 0.375, 0.9085, 0.375, 0.9085, 0.3721, 0.9059, 0.3721, 0.9059, 0.5791, 0.9106, 0.5791, 0.9106, 0.5791, 0.9106, 0.5791, 0.9106, 0.5791, 0.9645, 0.5791, 0.9645, 0.375, 0.9688, 0.375, 0.9688, 0.375, 0.9661, 0.375, 0.9661, 0.375, 0.9085, 0.375, 0.9085, 0.3721, 0.9059, 0.3721, 0.9059, 0.5791, 0.9645, 0.5791, 0.9645, 0.375, 0.9688, 0.375, 0.9688, 0.375, 0.9688, 0.5791, 0.9645, 0.5791, 0.9645, 0.375, 0.9688, 0.375, 0.9688, 0.5791, 0.9645, 0.5791, 0.9645, 0.375, 0.9688, 0.5791, 0.9645, 0.5791, 0.9106, 0.5791, 0.9106, 0.5791, 0.9645, 0.5791, 0.9106, 0.3721, 0.9059, 0.3721, 0.9059, 0.5791, 0.9106, 0.375, 0.9085, 0.375, 0.9661, 0.375, 0.9661, 0.375, 0.9085, 0.3721, 0.9059, 0.375, 0.9085, 0.375, 0.9085, 0.3721, 0.9059, 0.375, 0.9661, 0.375, 0.9688, 0.375, 0.9688, 0.375, 0.9661, 0.5791, 0.9645, 0.5791, 0.9106, 0.3721, 0.9059, 0.375, 0.9085, 0.375, 0.9661, 0.375, 0.9688, 0.375, 0.9661, 0.375, 0.9661, 0.375, 0.9085, 0.375, 0.9085, 0.5791, 0.9645, 0.5791, 0.9645, 0.375, 0.9688, 0.375, 0.9688, 0.375, 0.9085, 0.375, 0.9085, 0.3721, 0.9059, 0.3721, 0.9059, 0.375, 0.9688, 0.375, 0.9688, 0.375, 0.9661, 0.375, 0.9661, 0.5791, 0.9106, 0.5791, 0.9106, 0.5791, 0.9645, 0.5791, 0.9645, 0.3721, 0.9059, 0.3721, 0.9059, 0.5791, 0.9106, 0.5791, 0.9106, 0.5791, 0.9645, 0.5791, 0.9645, 0.375, 0.9688, 0.375, 0.9688, 0.375, 0.9085, 0.375, 0.9085, 0.3721, 0.9059, 0.3721, 0.9059, 0.375, 0.9688, 0.375, 0.9688, 0.375, 0.9661, 0.375, 0.9661, 0.5791, 0.9106, 0.5791, 0.9106, 0.5791, 0.9645, 0.5791, 0.9645, 0.3721, 0.9059, 0.3721, 0.9059, 0.5791, 0.9106, 0.5791, 0.9106, 0.375, 0.9661, 0.375, 0.9661, 0.375, 0.9085, 0.375, 0.9085, 0.8068, 0.625, 0.8068, 0.625, 0.7825, 0.6418, 0.7825, 0.6418, 0.75, 0.6643, 0.75, 0.6643, 0.723, 0.6462, 0.723, 0.6462, 0.723, 0.6462, 0.723, 0.6462, 0.6915, 0.625, 0.6915, 0.625, 0.0, 0.0, 0.0, 0.0, 0.0, 0.0, 0.0, 0.0, 0.0, 0.0, 0.0, 0.0, 0.0, 0.0, 0.0, 0.0, 0.0, 0.0, 0.0, 0.0, 0.7825, 0.6418, 0.1551, 0.701, 0.1551, 0.701, 0.7825, 0.6418, 0.8068, 0.625, 0.1622, 0.625, 0.375, 0.75, 0.25, 0.75, 0.25, 0.75, 0.375, 0.75, 0.25, 0.75, 0.125, 0.75, 0.125, 0.75, 0.25, 0.75, 0.375, 0.875, 0.375, 0.75, 0.375, 0.75, 0.375, 0.875, 0.375, 0.0, 0.375, 0.0, 0.375, 0.0, 0.375, 0.0, 0.375, 0.75, 0.375, 0.75, 0.375, 0.75, 0.375, 0.75, 0.375, 1.0, 0.375, 0.875, 0.375, 0.875, 0.375, 1.0, 0.375, 0.75, 0.375, 0.75, 0.25, 0.75, 0.25, 0.75, 0.25, 0.75, 0.25, 0.75, 0.125, 0.75, 0.125, 0.75, 0.375, 0.875, 0.375, 0.875, 0.375, 0.75, 0.375, 0.75, 0.375, 0.0, 0.375, 0.0, 0.375, 0.0, 0.375, 0.0, 0.375, 0.75, 0.375, 0.75, 0.375, 0.75, 0.375, 0.75, 0.375, 1.0, 0.375, 1.0, 0.375, 0.875, 0.375, 0.875, 0.375, 0.0, 0.375, 0.0, 0.375, 0.0, 0.375, 0.0, 0.375, 0.75, 0.375, 0.75, 0.375, 0.75, 0.375, 0.75, 0.25, 0.75, 0.125, 0.75, 0.125, 0.75, 0.25, 0.75, 0.375, 0.875, 0.375, 1.0, 0.375, 1.0, 0.375, 0.875, 0.375, 0.0, 0.375, 0.0, 0.375, 0.0, 0.375, 0.0, 0.375, 1.0, 0.375, 0.875, 0.375, 0.875, 0.375, 1.0, 0.375, 0.0, 0.375, 0.0, 0.375, 0.0, 0.375, 0.0, 0.375, 0.75, 0.375, 0.75, 0.375, 0.75, 0.375, 0.75, 0.125, 0.75, 0.25, 0.75, 0.25, 0.75, 0.125, 0.75, 0.375, 1.0, 0.375, 0.875, 0.375, 0.875, 0.375, 1.0, 0.375, 0.75, 0.375, 0.875, 0.375, 0.875, 0.375, 0.75, 0.375, 0.875, 0.375, 0.75, 0.375, 0.75, 0.375, 0.875, 0.375, 0.0, 0.375, 0.125, 0.375, 0.125, 0.375, 0.0, 0.375, 0.625, 0.625, 0.625, 0.625, 0.75, 0.375, 0.75, 0.375, 0.9688, 0.375, 0.9661, 0.375, 0.9661, 0.375, 0.9688, 0.375, 0.75, 0.375, 0.875, 0.375, 0.875, 0.375, 0.75, 0.75, 0.6643, 0.7825, 0.6418, 0.875, 0.75, 0.75, 0.75, 0.375, 0.875, 0.375, 1.0, 0.375, 1.0, 0.375, 0.875, 0.375, 0.75, 0.625, 0.75, 0.625, 0.875, 0.375, 0.875, 0.375, 0.625, 0.375, 0.75, 0.375, 0.75, 0.375, 0.625, 0.375, 0.0, 0.625, 0.0, 0.625, 0.125, 0.375, 0.125, 0.375, 0.625, 0.375, 0.75, 0.375, 0.75, 0.375, 0.625, 0.5791, 0.9106, 0.5791, 0.9645, 0.5791, 0.9645, 0.5791, 0.9106, 0.375, 0.75, 0.375, 0.875, 0.375, 0.875, 0.375, 0.75, 0.375, 0.0, 0.375, 0.125, 0.375, 0.125, 0.375, 0.0, 0.375, 0.9688, 0.5791, 0.9645, 0.625, 1.0, 0.375, 1.0, 0.5791, 0.9645, 0.5791, 0.9106, 0.625, 0.875, 0.625, 1.0, 0.3721, 0.9059, 0.375, 0.9085, 0.375, 0.875, 0.375, 0.875, 0.5791, 0.9106, 0.3721, 0.9059, 0.375, 0.875, 0.625, 0.875, 0.375, 0.9661, 0.375, 0.9688, 0.375, 1.0, 0.375, 1.0, 0.375, 0.9085, 0.375, 0.9661, 0.375, 1.0, 0.375, 0.875, 0.625, 0.625, 0.6915, 0.625, 0.723, 0.6462, 0.625, 0.75, 0.625, 0.75, 0.723, 0.6462, 0.75, 0.6643, 0.75, 0.75, 0.875, 0.75, 0.7825, 0.6418, 0.8068, 0.625, 0.875, 0.625, 0.375, 0.9085, 0.3721, 0.9059, 0.3721, 0.9059, 0.375, 0.9085, 0.5791, 0.9645, 0.375, 0.9688, 0.375, 0.9688, 0.5791, 0.9645, 0.375, 0.9661, 0.375, 0.9085, 0.375, 0.9085, 0.375, 0.9661, 0.3721, 0.9059, 0.5791, 0.9106, 0.5791, 0.9106, 0.3721, 0.9059, 0.375, 0.9661, 0.375, 0.9085, 0.375, 0.9085, 0.375, 0.9661, 0.3721, 0.9059, 0.5791, 0.9106, 0.5791, 0.9106, 0.3721, 0.9059, 0.5791, 0.9106, 0.5791, 0.9645, 0.5791, 0.9645, 0.5791, 0.9106, 0.375, 0.9688, 0.375, 0.9661, 0.375, 0.9661, 0.375, 0.9688, 0.375, 0.9085, 0.3721, 0.9059, 0.3721, 0.9059, 0.375, 0.9085, 0.5791, 0.9645, 0.375, 0.9688, 0.375, 0.9688, 0.5791, 0.9645, 0.375, 0.9688, 0.375, 0.9661, 0.375, 0.9661, 0.375, 0.9688, 0.375, 0.9085, 0.3721, 0.9059, 0.3721, 0.9059, 0.375, 0.9085, 0.5791, 0.9645, 0.375, 0.9688, 0.375, 0.9688, 0.5791, 0.9645, 0.375, 0.9661, 0.375, 0.9085, 0.375, 0.9085, 0.375, 0.9661, 0.3721, 0.9059, 0.5791, 0.9106, 0.5791, 0.9106, 0.3721, 0.9059, 0.5791, 0.9106, 0.5791, 0.9645, 0.5791, 0.9645, 0.5791, 0.9106, 0.0, 0.0, 0.0, 0.0, 0.0, 0.0, 0.0, 0.0, 0.375, 0.0, 0.375, 0.125, 0.375, 0.125, 0.375, 0.0, 0.0, 0.0, 0.0, 0.0, 0.0, 0.0, 0.0, 0.0, 0.375, 0.75, 0.375, 0.875, 0.375, 0.875, 0.375, 0.75, 0.375, 0.9688, 0.375, 0.9688, 0.5791, 0.9645, 0.5791, 0.9645, 0.5791, 0.9645, 0.5791, 0.9645, 0.5791, 0.9106, 0.5791, 0.9106, 0.5791, 0.9106, 0.5791, 0.9106, 0.3721, 0.9059, 0.3721, 0.9059, 0.375, 0.9085, 0.375, 0.9085, 0.375, 0.9661, 0.375, 0.9661, 0.3721, 0.9059, 0.3721, 0.9059, 0.375, 0.9085, 0.375, 0.9085, 0.375, 0.9661, 0.375, 0.9661, 0.375, 0.9688, 0.375, 0.9688, 0.0, 0.0, 0.0, 0.0, 0.0, 0.0, 0.0, 0.0, 0.0, 0.0, 0.0, 0.0, 0.0, 0.0, 0.0, 0.0, 0.375, 0.625, 0.375, 0.75, 0.375, 0.75, 0.375, 0.625, 0.375, 0.875, 0.375, 1.0, 0.375, 1.0, 0.375, 0.875, 0.375, 0.875, 0.375, 1.0, 0.375, 1.0, 0.375, 0.875, 0.375, 0.0, 0.375, 0.125, 0.375, 0.125, 0.375, 0.0, 0.375, 0.75, 0.375, 0.875, 0.375, 0.875, 0.375, 0.75, 0.375, 0.625, 0.375, 0.75, 0.375, 0.75, 0.375, 0.625, 0.375, 0.625, 0.375, 0.75, 0.375, 0.75, 0.375, 0.625, 0.375, 0.75, 0.375, 0.875, 0.375, 0.875, 0.375, 0.75, 0.375, 0.0, 0.375, 0.125, 0.375, 0.125, 0.375, 0.0, 0.375, 0.875, 0.375, 1.0, 0.375, 1.0, 0.375, 0.875, 0.75, 0.6643, 0.723, 0.6462, 0.723, 0.6462, 0.75, 0.6643, 0.723, 0.6462, 0.6915, 0.625, 0.6915, 0.625, 0.723, 0.6462, 0.7825, 0.6418, 0.75, 0.6643, 0.75, 0.6643, 0.7825, 0.6418, 0.8068, 0.625, 0.7825, 0.6418, 0.7825, 0.6418, 0.8068, 0.625, 0.375, 0.0, 0.375, 0.0, 0.375, 0.125, 0.375, 0.125, 0.375, 0.625, 0.375, 0.75, 0.625, 0.75, 0.625, 0.625, 0.375, 0.9688, 0.375, 0.9688, 0.375, 0.9661, 0.375, 0.9661, 0.375, 0.75, 0.375, 0.75, 0.375, 0.875, 0.375, 0.875, 0.75, 0.6643, 0.75, 0.75, 0.875, 0.75, 0.7825, 0.6418, 0.375, 0.875, 0.375, 0.875, 0.375, 1.0, 0.375, 1.0, 0.375, 0.75, 0.375, 0.875, 0.625, 0.875, 0.625, 0.75, 0.375, 0.625, 0.375, 0.625, 0.375, 0.75, 0.375, 0.75, 0.375, 0.0, 0.375, 0.125, 0.625, 0.125, 0.625, 0.0, 0.375, 0.625, 0.375, 0.625, 0.375, 0.75, 0.375, 0.75, 0.5791, 0.9106, 0.5791, 0.9106, 0.5791, 0.9645, 0.5791, 0.9645, 0.375, 0.75, 0.375, 0.75, 0.375, 0.875, 0.375, 0.875, 0.375, 0.0, 0.375, 0.0, 0.375, 0.125, 0.375, 0.125, 0.375, 0.9688, 0.375, 1.0, 0.625, 1.0, 0.5791, 0.9645, 0.5791, 0.9645, 0.625, 1.0, 0.625, 0.875, 0.5791, 0.9106, 0.3721, 0.9059, 0.375, 0.875, 0.375, 0.875, 0.375, 0.9085, 0.5791, 0.9106, 0.625, 0.875, 0.375, 0.875, 0.3721, 0.9059, 0.375, 0.9661, 0.375, 1.0, 0.375, 1.0, 0.375, 0.9688, 0.375, 0.9085, 0.375, 0.875, 0.375, 1.0, 0.375, 0.9661, 0.625, 0.625, 0.625, 0.75, 0.723, 0.6462, 0.6915, 0.625, 0.625, 0.75, 0.75, 0.75, 0.75, 0.6643, 0.723, 0.6462, 0.875, 0.75, 0.875, 0.625, 0.8068, 0.625, 0.7825, 0.6418, 0.375, 0.9085, 0.375, 0.9085, 0.3721, 0.9059, 0.3721, 0.9059, 0.5791, 0.9645, 0.5791, 0.9645, 0.375, 0.9688, 0.375, 0.9688, 0.375, 0.9661, 0.375, 0.9661, 0.375, 0.9085, 0.375, 0.9085, 0.3721, 0.9059, 0.3721, 0.9059, 0.5791, 0.9106, 0.5791, 0.9106, 0.375, 0.9661, 0.375, 0.9661, 0.375, 0.9085, 0.375, 0.9085, 0.3721, 0.9059, 0.3721, 0.9059, 0.5791, 0.9106, 0.5791, 0.9106, 0.5791, 0.9106, 0.5791, 0.9106, 0.5791, 0.9645, 0.5791, 0.9645, 0.375, 0.9688, 0.375, 0.9688, 0.375, 0.9661, 0.375, 0.9661, 0.375, 0.9085, 0.375, 0.9085, 0.3721, 0.9059, 0.3721, 0.9059, 0.5791, 0.9645, 0.5791, 0.9645, 0.375, 0.9688, 0.375, 0.9688, 0.375, 0.9688, 0.375, 0.9688, 0.375, 0.9661, 0.375, 0.9661, 0.375, 0.9085, 0.375, 0.9085, 0.3721, 0.9059, 0.3721, 0.9059, 0.5791, 0.9645, 0.5791, 0.9645, 0.375, 0.9688, 0.375, 0.9688, 0.375, 0.9661, 0.375, 0.9661, 0.375, 0.9085, 0.375, 0.9085, 0.3721, 0.9059, 0.3721, 0.9059, 0.5791, 0.9106, 0.5791, 0.9106, 0.5791, 0.9106, 0.5791, 0.9106, 0.5791, 0.9645, 0.5791, 0.9645, 0.0, 0.0, 0.0, 0.0, 0.0, 0.0, 0.0, 0.0, 0.375, 0.0, 0.375, 0.0, 0.375, 0.125, 0.375, 0.125, 0.0, 0.0, 0.0, 0.0, 0.0, 0.0, 0.0, 0.0, 0.375, 0.75, 0.375, 0.75, 0.375, 0.875, 0.375, 0.875, 0.375, 0.9688, 0.5791, 0.9645, 0.5791, 0.9645, 0.375, 0.9688, 0.5791, 0.9645, 0.5791, 0.9106, 0.5791, 0.9106, 0.5791, 0.9645, 0.5791, 0.9106, 0.3721, 0.9059, 0.3721, 0.9059, 0.5791, 0.9106, 0.375, 0.9085, 0.375, 0.9661, 0.375, 0.9661, 0.375, 0.9085, 0.3721, 0.9059, 0.375, 0.9085, 0.375, 0.9085, 0.3721, 0.9059, 0.375, 0.9661, 0.375, 0.9688, 0.375, 0.9688, 0.375, 0.9661, 0.0, 0.0, 0.0, 0.0, 0.0, 0.0, 0.0, 0.0, 0.0, 0.0, 0.0, 0.0, 0.0, 0.0, 0.0, 0.0, 0.375, 0.625, 0.375, 0.625, 0.375, 0.75, 0.375, 0.75, 0.375, 0.875, 0.375, 0.875, 0.375, 1.0, 0.375, 1.0, 0.375, 0.875, 0.375, 0.875, 0.375, 1.0, 0.375, 1.0, 0.375, 0.0, 0.375, 0.0, 0.375, 0.125, 0.375, 0.125, 0.375, 0.75, 0.375, 0.75, 0.375, 0.875, 0.375, 0.875, 0.375, 0.625, 0.375, 0.625, 0.375, 0.75, 0.375, 0.75, 0.375, 0.625, 0.375, 0.625, 0.375, 0.75, 0.375, 0.75, 0.375, 0.75, 0.375, 0.75, 0.375, 0.875, 0.375, 0.875, 0.375, 0.0, 0.375, 0.0, 0.375, 0.125, 0.375, 0.125, 0.375, 0.875, 0.375, 0.875, 0.375, 1.0, 0.375, 1.0, 0.75, 0.6643, 0.75, 0.6643, 0.723, 0.6462, 0.723, 0.6462, 0.723, 0.6462, 0.723, 0.6462, 0.6915, 0.625, 0.6915, 0.625, 0.7825, 0.6418, 0.7825, 0.6418, 0.75, 0.6643, 0.75, 0.6643, 0.8068, 0.625, 0.8068, 0.625, 0.7825, 0.6418, 0.7825, 0.6418, 0.375, 0.0, 0.375, 0.0, 0.375, 0.125, 0.375, 0.125, 0.375, 0.625, 0.375, 0.75, 0.625, 0.75, 0.625, 0.625, 0.375, 0.9688, 0.375, 0.9688, 0.375, 0.9661, 0.375, 0.9661, 0.375, 0.75, 0.375, 0.75, 0.375, 0.875, 0.375, 0.875, 0.75, 0.6643, 0.75, 0.75, 0.875, 0.75, 0.7825, 0.6418, 0.375, 0.875, 0.375, 0.875, 0.375, 1.0, 0.375, 1.0, 0.375, 0.75, 0.375, 0.875, 0.625, 0.875, 0.625, 0.75, 0.375, 0.625, 0.375, 0.625, 0.375, 0.75, 0.375, 0.75, 0.375, 0.0, 0.375, 0.125, 0.625, 0.125, 0.625, 0.0, 0.375, 0.625, 0.375, 0.625, 0.375, 0.75, 0.375, 0.75, 0.5791, 0.9106, 0.5791, 0.9106, 0.5791, 0.9645, 0.5791, 0.9645, 0.375, 0.75, 0.375, 0.75, 0.375, 0.875, 0.375, 0.875, 0.375, 0.0, 0.375, 0.0, 0.375, 0.125, 0.375, 0.125, 0.375, 0.9688, 0.375, 1.0, 0.625, 1.0, 0.5791, 0.9645, 0.5791, 0.9645, 0.625, 1.0, 0.625, 0.875, 0.5791, 0.9106, 0.3721, 0.9059, 0.375, 0.875, 0.375, 0.875, 0.375, 0.9085, 0.5791, 0.9106, 0.625, 0.875, 0.375, 0.875, 0.3721, 0.9059, 0.375, 0.9661, 0.375, 1.0, 0.375, 1.0, 0.375, 0.9688, 0.375, 0.9085, 0.375, 0.875, 0.375, 1.0, 0.375, 0.9661, 0.625, 0.625, 0.625, 0.75, 0.723, 0.6462, 0.6915, 0.625, 0.625, 0.75, 0.75, 0.75, 0.75, 0.6643, 0.723, 0.6462, 0.875, 0.75, 0.875, 0.625, 0.8068, 0.625, 0.7825, 0.6418, 0.375, 0.9085, 0.375, 0.9085, 0.3721, 0.9059, 0.3721, 0.9059, 0.5791, 0.9645, 0.5791, 0.9645, 0.375, 0.9688, 0.375, 0.9688, 0.375, 0.9661, 0.375, 0.9661, 0.375, 0.9085, 0.375, 0.9085, 0.3721, 0.9059, 0.3721, 0.9059, 0.5791, 0.9106, 0.5791, 0.9106, 0.375, 0.9661, 0.375, 0.9661, 0.375, 0.9085, 0.375, 0.9085, 0.3721, 0.9059, 0.3721, 0.9059, 0.5791, 0.9106, 0.5791, 0.9106, 0.5791, 0.9106, 0.5791, 0.9106, 0.5791, 0.9645, 0.5791, 0.9645, 0.375, 0.9688, 0.375, 0.9688, 0.375, 0.9661, 0.375, 0.9661, 0.375, 0.9085, 0.375, 0.9085, 0.3721, 0.9059, 0.3721, 0.9059, 0.5791, 0.9645, 0.5791, 0.9645, 0.375, 0.9688, 0.375, 0.9688, 0.375, 0.9688, 0.375, 0.9688, 0.375, 0.9661, 0.375, 0.9661, 0.375, 0.9085, 0.375, 0.9085, 0.3721, 0.9059, 0.3721, 0.9059, 0.5791, 0.9645, 0.5791, 0.9645, 0.375, 0.9688, 0.375, 0.9688, 0.375, 0.9661, 0.375, 0.9661, 0.375, 0.9085, 0.375, 0.9085, 0.3721, 0.9059, 0.3721, 0.9059, 0.5791, 0.9106, 0.5791, 0.9106, 0.5791, 0.9106, 0.5791, 0.9106, 0.5791, 0.9645, 0.5791, 0.9645, 0.0, 0.0, 0.0, 0.0, 0.0, 0.0, 0.0, 0.0, 0.375, 0.0, 0.375, 0.0, 0.375, 0.125, 0.375, 0.125, 0.0, 0.0, 0.0, 0.0, 0.0, 0.0, 0.0, 0.0, 0.375, 0.75, 0.375, 0.75, 0.375, 0.875, 0.375, 0.875, 0.375, 0.9688, 0.5791, 0.9645, 0.5791, 0.9645, 0.375, 0.9688, 0.5791, 0.9645, 0.5791, 0.9106, 0.5791, 0.9106, 0.5791, 0.9645, 0.5791, 0.9106, 0.3721, 0.9059, 0.3721, 0.9059, 0.5791, 0.9106, 0.375, 0.9085, 0.375, 0.9661, 0.375, 0.9661, 0.375, 0.9085, 0.3721, 0.9059, 0.375, 0.9085, 0.375, 0.9085, 0.3721, 0.9059, 0.375, 0.9661, 0.375, 0.9688, 0.375, 0.9688, 0.375, 0.9661, 0.0, 0.0, 0.0, 0.0, 0.0, 0.0, 0.0, 0.0, 0.0, 0.0, 0.0, 0.0, 0.0, 0.0, 0.0, 0.0, 0.375, 0.625, 0.375, 0.625, 0.375, 0.75, 0.375, 0.75, 0.375, 0.875, 0.375, 0.875, 0.375, 1.0, 0.375, 1.0, 0.375, 0.875, 0.375, 0.875, 0.375, 1.0, 0.375, 1.0, 0.375, 0.0, 0.375, 0.0, 0.375, 0.125, 0.375, 0.125, 0.375, 0.75, 0.375, 0.75, 0.375, 0.875, 0.375, 0.875, 0.375, 0.625, 0.375, 0.625, 0.375, 0.75, 0.375, 0.75, 0.375, 0.625, 0.375, 0.625, 0.375, 0.75, 0.375, 0.75, 0.375, 0.75, 0.375, 0.75, 0.375, 0.875, 0.375, 0.875, 0.375, 0.0, 0.375, 0.0, 0.375, 0.125, 0.375, 0.125, 0.375, 0.875, 0.375, 0.875, 0.375, 1.0, 0.375, 1.0, 0.75, 0.6643, 0.75, 0.6643, 0.723, 0.6462, 0.723, 0.6462, 0.723, 0.6462, 0.723, 0.6462, 0.6915, 0.625, 0.6915, 0.625, 0.7825, 0.6418, 0.7825, 0.6418, 0.75, 0.6643, 0.75, 0.6643, 0.8068, 0.625, 0.8068, 0.625, 0.7825, 0.6418, 0.7825, 0.6418, 0.375, 0.0, 0.375, 0.125, 0.375, 0.125, 0.375, 0.0, 0.375, 0.625, 0.625, 0.625, 0.625, 0.75, 0.375, 0.75, 0.375, 0.9688, 0.375, 0.9661, 0.375, 0.9661, 0.375, 0.9688, 0.375, 0.75, 0.375, 0.875, 0.375, 0.875, 0.375, 0.75, 0.75, 0.6643, 0.7825, 0.6418, 0.875, 0.75, 0.75, 0.75, 0.375, 0.875, 0.375, 1.0, 0.375, 1.0, 0.375, 0.875, 0.375, 0.75, 0.625, 0.75, 0.625, 0.875, 0.375, 0.875, 0.375, 0.625, 0.375, 0.75, 0.375, 0.75, 0.375, 0.625, 0.375, 0.0, 0.625, 0.0, 0.625, 0.125, 0.375, 0.125, 0.375, 0.625, 0.375, 0.75, 0.375, 0.75, 0.375, 0.625, 0.5791, 0.9106, 0.5791, 0.9645, 0.5791, 0.9645, 0.5791, 0.9106, 0.375, 0.75, 0.375, 0.875, 0.375, 0.875, 0.375, 0.75, 0.375, 0.0, 0.375, 0.125, 0.375, 0.125, 0.375, 0.0, 0.375, 0.9688, 0.5791, 0.9645, 0.625, 1.0, 0.375, 1.0, 0.5791, 0.9645, 0.5791, 0.9106, 0.625, 0.875, 0.625, 1.0, 0.3721, 0.9059, 0.375, 0.9085, 0.375, 0.875, 0.375, 0.875, 0.5791, 0.9106, 0.3721, 0.9059, 0.375, 0.875, 0.625, 0.875, 0.375, 0.9661, 0.375, 0.9688, 0.375, 1.0, 0.375, 1.0, 0.375, 0.9085, 0.375, 0.9661, 0.375, 1.0, 0.375, 0.875, 0.625, 0.625, 0.6915, 0.625, 0.723, 0.6462, 0.625, 0.75, 0.625, 0.75, 0.723, 0.6462, 0.75, 0.6643, 0.75, 0.75, 0.875, 0.75, 0.7825, 0.6418, 0.8068, 0.625, 0.875, 0.625, 0.375, 0.9085, 0.3721, 0.9059, 0.3721, 0.9059, 0.375, 0.9085, 0.5791, 0.9645, 0.375, 0.9688, 0.375, 0.9688, 0.5791, 0.9645, 0.375, 0.9661, 0.375, 0.9085, 0.375, 0.9085, 0.375, 0.9661, 0.3721, 0.9059, 0.5791, 0.9106, 0.5791, 0.9106, 0.3721, 0.9059, 0.375, 0.9661, 0.375, 0.9085, 0.375, 0.9085, 0.375, 0.9661, 0.3721, 0.9059, 0.5791, 0.9106, 0.5791, 0.9106, 0.3721, 0.9059, 0.5791, 0.9106, 0.5791, 0.9645, 0.5791, 0.9645, 0.5791, 0.9106, 0.375, 0.9688, 0.375, 0.9661, 0.375, 0.9661, 0.375, 0.9688, 0.375, 0.9085, 0.3721, 0.9059, 0.3721, 0.9059, 0.375, 0.9085, 0.5791, 0.9645, 0.375, 0.9688, 0.375, 0.9688, 0.5791, 0.9645, 0.375, 0.9688, 0.375, 0.9661, 0.375, 0.9661, 0.375, 0.9688, 0.375, 0.9085, 0.3721, 0.9059, 0.3721, 0.9059, 0.375, 0.9085, 0.5791, 0.9645, 0.375, 0.9688, 0.375, 0.9688, 0.5791, 0.9645, 0.375, 0.9661, 0.375, 0.9085, 0.375, 0.9085, 0.375, 0.9661, 0.3721, 0.9059, 0.5791, 0.9106, 0.5791, 0.9106, 0.3721, 0.9059, 0.5791, 0.9106, 0.5791, 0.9645, 0.5791, 0.9645, 0.5791, 0.9106, 0.0, 0.0, 0.0, 0.0, 0.0, 0.0, 0.0, 0.0, 0.375, 0.0, 0.375, 0.125, 0.375, 0.125, 0.375, 0.0, 0.0, 0.0, 0.0, 0.0, 0.0, 0.0, 0.0, 0.0, 0.375, 0.75, 0.375, 0.875, 0.375, 0.875, 0.375, 0.75, 0.375, 0.9688, 0.375, 0.9688, 0.5791, 0.9645, 0.5791, 0.9645, 0.5791, 0.9645, 0.5791, 0.9645, 0.5791, 0.9106, 0.5791, 0.9106, 0.5791, 0.9106, 0.5791, 0.9106, 0.3721, 0.9059, 0.3721, 0.9059, 0.375, 0.9085, 0.375, 0.9085, 0.375, 0.9661, 0.375, 0.9661, 0.3721, 0.9059, 0.3721, 0.9059, 0.375, 0.9085, 0.375, 0.9085, 0.375, 0.9661, 0.375, 0.9661, 0.375, 0.9688, 0.375, 0.9688, 0.0, 0.0, 0.0, 0.0, 0.0, 0.0, 0.0, 0.0, 0.0, 0.0, 0.0, 0.0, 0.0, 0.0, 0.0, 0.0, 0.375, 0.625, 0.375, 0.75, 0.375, 0.75, 0.375, 0.625, 0.375, 0.875, 0.375, 1.0, 0.375, 1.0, 0.375, 0.875, 0.375, 0.875, 0.375, 1.0, 0.375, 1.0, 0.375, 0.875, 0.375, 0.0, 0.375, 0.125, 0.375, 0.125, 0.375, 0.0, 0.375, 0.75, 0.375, 0.875, 0.375, 0.875, 0.375, 0.75, 0.375, 0.625, 0.375, 0.75, 0.375, 0.75, 0.375, 0.625, 0.375, 0.625, 0.375, 0.75, 0.375, 0.75, 0.375, 0.625, 0.375, 0.75, 0.375, 0.875, 0.375, 0.875, 0.375, 0.75, 0.375, 0.0, 0.375, 0.125, 0.375, 0.125, 0.375, 0.0, 0.375, 0.875, 0.375, 1.0, 0.375, 1.0, 0.375, 0.875, 0.75, 0.6643, 0.723, 0.6462, 0.723, 0.6462, 0.75, 0.6643, 0.723, 0.6462, 0.6915, 0.625, 0.6915, 0.625, 0.723, 0.6462, 0.7825, 0.6418, 0.75, 0.6643, 0.75, 0.6643, 0.7825, 0.6418, 0.8068, 0.625, 0.7825, 0.6418, 0.7825, 0.6418, 0.8068, 0.625, 0.375, 0.625, 0.375, 0.625, 0.375, 0.625, 0.375, 0.625, 0.375, 0.625, 0.375, 0.625, 0.375, 0.625, 0.375, 0.625, 0.625, 0.625, 0.375, 0.625, 0.375, 0.625, 0.625, 0.625, 0.375, 0.625, 0.375, 0.625, 0.375, 0.625, 0.375, 0.625, 0.6915, 0.625, 0.625, 0.625, 0.625, 0.625, 0.6915, 0.625, 0.375, 0.625, 0.375, 0.625, 0.375, 0.625, 0.375, 0.625, 0.0, 0.0, 0.0, 0.0, 0.0, 0.0, 0.0, 0.0, 0.0, 0.0, 0.0, 0.0, 0.0, 0.0, 0.0, 0.0, 0.0, 0.0, 0.0, 0.0, 0.0, 0.0, 0.0, 0.0, 0.0, 0.0, 0.0, 0.0, 0.0, 0.0, 0.0, 0.0, 0.5791, 0.9645, 0.375, 0.9688, 0.375, 0.9688, 0.5791, 0.9645, 0.5791, 0.9106, 0.5791, 0.9645, 0.5791, 0.9645, 0.5791, 0.9106, 0.3721, 0.9059, 0.5791, 0.9106, 0.5791, 0.9106, 0.3721, 0.9059, 0.375, 0.9661, 0.375, 0.9085, 0.375, 0.9085, 0.375, 0.9661, 0.375, 0.9085, 0.3721, 0.9059, 0.3721, 0.9059, 0.375, 0.9085, 0.375, 0.9688, 0.375, 0.9661, 0.375, 0.9661, 0.375, 0.9688, 0.0, 0.0, 0.0, 0.0, 0.0, 0.0, 0.0, 0.0, 0.375, 0.625, 0.375, 0.625, 0.375, 0.625, 0.375, 0.625, 0.7825, 0.6418, 0.75, 0.6643, 0.75, 0.6643, 0.7825, 0.6418, 0.723, 0.6462, 0.6915, 0.625, 0.6915, 0.625, 0.723, 0.6462, 0.75, 0.6643, 0.723, 0.6462, 0.723, 0.6462, 0.75, 0.6643, 0.8068, 0.625, 0.7825, 0.6418, 0.7825, 0.6418, 0.8068, 0.625, 0.6915, 0.625, 0.6915, 0.625, 0.6915, 0.625, 0.6915, 0.625, 0.375, 0.625, 0.375, 0.625, 0.375, 0.625, 0.375, 0.625, 0.375, 0.625, 0.375, 0.625, 0.375, 0.625, 0.375, 0.625, 0.375, 0.625, 0.625, 0.625, 0.625, 0.625, 0.375, 0.625, 0.375, 0.625, 0.375, 0.625, 0.375, 0.625, 0.375, 0.625, 0.625, 0.625, 0.6915, 0.625, 0.6915, 0.625, 0.625, 0.625, 0.375, 0.625, 0.375, 0.625, 0.375, 0.625, 0.375, 0.625, 0.0, 0.0, 0.0, 0.0, 0.0, 0.0, 0.0, 0.0, 0.0, 0.0, 0.0, 0.0, 0.0, 0.0, 0.0, 0.0, 0.0, 0.0, 0.0, 0.0, 0.0, 0.0, 0.0, 0.0, 0.0, 0.0, 0.0, 0.0, 0.0, 0.0, 0.0, 0.0, 0.375, 0.9688, 0.5791, 0.9645, 0.5791, 0.9645, 0.375, 0.9688, 0.5791, 0.9645, 0.5791, 0.9106, 0.5791, 0.9106, 0.5791, 0.9645, 0.5791, 0.9106, 0.3721, 0.9059, 0.3721, 0.9059, 0.5791, 0.9106, 0.375, 0.9085, 0.375, 0.9661, 0.375, 0.9661, 0.375, 0.9085, 0.3721, 0.9059, 0.375, 0.9085, 0.375, 0.9085, 0.3721, 0.9059, 0.375, 0.9661, 0.375, 0.9688, 0.375, 0.9688, 0.375, 0.9661, 0.0, 0.0, 0.0, 0.0, 0.0, 0.0, 0.0, 0.0, 0.375, 0.625, 0.375, 0.625, 0.375, 0.625, 0.375, 0.625, 0.75, 0.6643, 0.7825, 0.6418, 0.7825, 0.6418, 0.75, 0.6643, 0.6915, 0.625, 0.723, 0.6462, 0.723, 0.6462, 0.6915, 0.625, 0.723, 0.6462, 0.75, 0.6643, 0.75, 0.6643, 0.723, 0.6462, 0.7825, 0.6418, 0.8068, 0.625, 0.8068, 0.625, 0.7825, 0.6418, 0.6915, 0.625, 0.6915, 0.625, 0.6915, 0.625, 0.6915, 0.625, 0.375, 0.625, 0.375, 0.625, 0.375, 0.625, 0.375, 0.625, 0.375, 0.625, 0.375, 0.625, 0.375, 0.625, 0.375, 0.625, 0.375, 0.875, 0.375, 1.0, 0.375, 1.0, 0.375, 0.875, 0.375, 0.0, 0.375, 0.125, 0.375, 0.125, 0.375, 0.0, 0.375, 0.75, 0.375, 0.875, 0.375, 0.875, 0.375, 0.75, 0.375, 0.625, 0.375, 0.75, 0.375, 0.75, 0.375, 0.625, 0.375, 0.875, 0.375, 0.875, 0.375, 1.0, 0.375, 1.0, 0.375, 0.0, 0.375, 0.0, 0.375, 0.125, 0.375, 0.125, 0.375, 0.75, 0.375, 0.75, 0.375, 0.875, 0.375, 0.875, 0.375, 0.625, 0.375, 0.625, 0.375, 0.75, 0.375, 0.75, 0.375, 0.875, 0.375, 0.875, 0.375, 1.0, 0.375, 1.0, 0.375, 0.0, 0.375, 0.0, 0.375, 0.125, 0.375, 0.125, 0.375, 0.75, 0.375, 0.75, 0.375, 0.875, 0.375, 0.875, 0.375, 0.625, 0.375, 0.625, 0.375, 0.75, 0.375, 0.75, 0.375, 0.875, 0.375, 1.0, 0.375, 1.0, 0.375, 0.875, 0.375, 0.0, 0.375, 0.125, 0.375, 0.125, 0.375, 0.0, 0.375, 0.75, 0.375, 0.875, 0.375, 0.875, 0.375, 0.75, 0.375, 0.625, 0.375, 0.75, 0.375, 0.75, 0.375, 0.625, 0.5628, 0.0, 0.625, 0.0, 0.625, 0.125, 0.5628, 0.125, 0.5628, 0.625, 0.625, 0.625, 0.625, 0.75, 0.5628, 0.75, 0.5628, 0.75, 0.625, 0.75, 0.625, 0.875, 0.5628, 0.875, 0.5628, 0.875, 0.625, 0.875, 0.625, 1.0, 0.5628, 1.0, 0.625, 0.625, 0.625, 0.75, 0.625, 0.75, 0.625, 0.625, 0.625, 0.75, 0.625, 0.875, 0.625, 0.875, 0.625, 0.75, 0.5628, 0.0, 0.5628, 0.125, 0.625, 0.125, 0.625, 0.0, 0.5628, 0.625, 0.5628, 0.75, 0.625, 0.75, 0.625, 0.625, 0.5628, 0.75, 0.5628, 0.875, 0.625, 0.875, 0.625, 0.75, 0.5628, 0.875, 0.5628, 1.0, 0.625, 1.0, 0.625, 0.875, 0.625, 0.75, 0.625, 0.625, 0.625, 0.625, 0.625, 0.75, 0.625, 0.875, 0.625, 0.75, 0.625, 0.75, 0.625, 0.875, 0.75, 0.625, 0.875, 0.625, 0.875, 0.75, 0.75, 0.75, 0.625, 0.625, 0.75, 0.625, 0.75, 0.75, 0.625, 0.75, 0.75, 0.625, 0.75, 0.75, 0.875, 0.75, 0.875, 0.625, 0.625, 0.625, 0.625, 0.75, 0.75, 0.75, 0.75, 0.625, 0.625, 1.0, 0.625, 0.875, 0.625, 0.875, 0.625, 1.0, 0.625, 0.125, 0.625, 0.0, 0.625, 0.0, 0.625, 0.125, 0.625, 0.875, 0.625, 1.0, 0.625, 1.0, 0.625, 0.875, 0.625, 0.0, 0.625, 0.125, 0.625, 0.125, 0.625, 0.0, 0.5628, 0.75, 0.5628, 0.625, 0.5628, 0.625, 0.5628, 0.75, 0.0, 0.0, 0.0, 0.0, 0.0, 0.0, 0.0, 0.0, 0.0, 0.0, 0.0, 0.0, 0.0, 0.0, 0.0, 0.0, 0.5628, 0.875, 0.5628, 0.75, 0.5628, 0.75, 0.5628, 0.875, 0.0, 0.0, 0.0, 0.0, 0.0, 0.0, 0.0, 0.0, 0.5628, 1.0, 0.5628, 0.875, 0.5628, 0.875, 0.5628, 1.0, 0.0, 0.0, 0.0, 0.0, 0.0, 0.0, 0.0, 0.0, 0.5628, 0.0, 0.5628, 0.125, 0.5628, 0.125, 0.5628, 0.0, 0.5, 0.875, 0.5, 1.0, 0.5628, 1.0, 0.5628, 0.875, 0.5, 0.75, 0.5, 0.875, 0.5628, 0.875, 0.5628, 0.75, 0.5, 0.625, 0.5, 0.75, 0.5628, 0.75, 0.5628, 0.625, 0.5, 0.0, 0.5, 0.125, 0.5628, 0.125, 0.5628, 0.0, 0.5, 0.875, 0.5628, 0.875, 0.5628, 1.0, 0.5, 1.0, 0.5, 0.75, 0.5628, 0.75, 0.5628, 0.875, 0.5, 0.875, 0.5, 0.625, 0.5628, 0.625, 0.5628, 0.75, 0.5, 0.75, 0.5, 0.0, 0.5628, 0.0, 0.5628, 0.125, 0.5, 0.125, 0.0, 0.0, 0.0, 0.0, 0.0, 0.0, 0.0, 0.0, 0.5628, 0.125, 0.5628, 0.0, 0.5628, 0.0, 0.5628, 0.125, 0.0, 0.0, 0.0, 0.0, 0.0, 0.0, 0.0, 0.0, 0.5628, 0.875, 0.5628, 1.0, 0.5628, 1.0, 0.5628, 0.875, 0.0, 0.0, 0.0, 0.0, 0.0, 0.0, 0.0, 0.0, 0.5628, 0.75, 0.5628, 0.875, 0.5628, 0.875, 0.5628, 0.75, 0.0, 0.0, 0.0, 0.0, 0.0, 0.0, 0.0, 0.0, 0.5628, 0.625, 0.5628, 0.75, 0.5628, 0.75, 0.5628, 0.625, 0.0, 0.0, 0.0, 0.0, 0.0, 0.0, 0.0, 0.0, 0.0, 0.0, 0.0, 0.0, 0.0, 0.0, 0.0, 0.0, 0.0, 0.0, 0.0, 0.0, 0.0, 0.0, 0.0, 0.0, 0.0, 0.0, 0.0, 0.0, 0.0, 0.0, 0.0, 0.0, 0.0, 0.0, 0.0, 0.0, 0.0, 0.0, 0.0, 0.0, 0.0, 0.0, 0.0, 0.0, 0.0, 0.0, 0.0, 0.0, 0.0, 0.0, 0.0, 0.0, 0.0, 0.0, 0.0, 0.0, 0.0, 0.0, 0.0, 0.0, 0.0, 0.0, 0.0, 0.0, 0.0, 0.0, 0.0, 0.0, 0.0, 0.0, 0.0, 0.0, 0.0, 0.0, 0.0, 0.0, 0.0, 0.0, 0.0, 0.0, 0.0, 0.0, 0.0, 0.0, 0.0, 0.0, 0.0, 0.0, 0.0, 0.0, 0.0, 0.0, 0.0, 0.0, 0.0, 0.0, 0.0, 0.0, 0.0, 0.0, 0.0, 0.0, 0.0, 0.0, 0.0, 0.0, 0.0, 0.0, 0.0, 0.0, 0.0, 0.0, 0.0, 0.0, 0.0, 0.0, 0.0, 0.0, 0.0, 0.0, 0.0, 0.0, 0.0, 0.0, 0.0, 0.0, 0.0, 0.0, 0.0, 0.0, 0.0, 0.0, 0.0, 0.0, 0.0, 0.0, 0.0, 0.0, 0.0, 0.0, 0.0, 0.0, 0.0, 0.0, 0.0, 0.0, 0.0, 0.0, 0.0, 0.0, 0.0, 0.0, 0.0, 0.0, 0.0, 0.0, 0.0, 0.0, 0.0, 0.0, 0.0, 0.0, 0.0, 0.0, 0.0, 0.0, 0.0, 0.0, 0.0, 0.0, 0.0, 0.0, 0.0, 0.0, 0.0, 0.0, 0.0, 0.0, 0.0, 0.0, 0.0, 0.0, 0.0, 0.0, 0.0, 0.0, 0.0, 0.0, 0.0, 0.0, 0.0, 0.0, 0.0, 0.0, 0.0, 0.0, 0.0, 0.0, 0.0, 0.0, 0.0, 0.0, 0.0, 0.0, 0.0, 0.0, 0.0, 0.0, 0.0, 0.0, 0.0, 0.0, 0.0, 0.0, 0.0, 0.0, 0.0, 0.0, 0.0, 0.0, 0.0, 0.0, 0.0, 0.0, 0.0, 0.0, 0.0, 0.0, 0.0, 0.0, 0.0, 0.0, 0.0, 0.0, 0.0, 0.0, 0.0, 0.0, 0.0, 0.0, 0.0, 0.0, 0.0, 0.0, 0.0, 0.0, 0.0, 0.0, 0.0, 0.0, 0.0, 0.0, 0.0, 0.0, 0.0, 0.0, 0.0, 0.0, 0.0, 0.0, 0.0, 0.0, 0.0, 0.0, 0.0, 0.0, 0.0, 0.0, 0.0, 0.0, 0.0, 0.0, 0.0, 0.0, 0.0, 0.0, 0.0, 0.0, 0.0, 0.0, 0.0, 0.0, 0.0, 0.0, 0.0, 0.0, 0.0, 0.0, 0.0, 0.0, 0.0, 0.0, 0.0, 0.0, 0.0, 0.0, 0.0, 0.0, 0.0, 0.0, 0.0, 0.0, 0.0, 0.0, 0.0, 0.0, 0.0, 0.0, 0.0, 0.0, 0.0, 0.0, 0.0, 0.0, 0.0, 0.0, 0.0, 0.0, 0.0, 0.0, 0.0, 0.0, 0.0, 0.0, 0.0, 0.0, 0.0, 0.0, 0.0, 0.0, 0.0, 0.0, 0.0, 0.0, 0.0, 0.0, 0.0, 0.0, 0.0, 0.0, 0.0, 0.0, 0.0, 0.0, 0.0, 0.0, 0.0, 0.0, 0.0, 0.0, 0.0, 0.0, 0.0, 0.0, 0.0, 0.0, 0.0, 0.0, 0.0, 0.0, 0.0, 0.0, 0.0, 0.0, 0.0, 0.0, 0.0, 0.0])
me_cube_003.update()

# ---- objects
ob_cube_001 = bpy.data.objects.new('Cube.001', me_cube_003)

# ---- transforms, parenting, visibility, modifiers, constraints
ob_cube_001.location = (-7.451e-09, -1.137e-13, 0.0)
ob_cube_001.rotation_euler = (1.571, -0.0, 0.0)
ob_cube_001.scale = (1.637, 1.637, 1.637)

# ---- collection membership
col_collection.objects.link(ob_cube_001)

# ---- scene / render settings (as saved in the file)
scene.frame_start = 1; scene.frame_end = 250; scene.frame_set(1)
scene.render.engine = 'BLENDER_EEVEE_NEXT'
scene.cycles.sampling_pattern = 'TABULATED_SOBOL'
scene.view_settings.view_transform = 'Filmic'
bpy.context.view_layer.update()

# ---- added for rendering (the .blend has no active camera and no usable light): camera, sun
cam_auto = bpy.data.cameras.new('AutoCamera')
cam_auto.lens = 50.0
cam_auto.sensor_width = 36.0
cam_auto.clip_end = 1000.0
ob_auto_camera = bpy.data.objects.new('AutoCamera', cam_auto)
scene.collection.objects.link(ob_auto_camera)
ob_auto_camera.location = (34.1817, -54.5807, 27.2416)
ob_auto_camera.rotation_euler = (1.09748, -7.21219e-08, 0.694738)
scene.camera = ob_auto_camera
light_auto_sun = bpy.data.lights.new('AutoSun', 'SUN')
light_auto_sun.energy = 3.0
light_auto_sun.angle = 0.0523599
ob_auto_sun = bpy.data.objects.new('AutoSun', light_auto_sun)
scene.collection.objects.link(ob_auto_sun)
ob_auto_sun.rotation_euler = (0.872665, 0.174533, 0.523599)
bpy.context.view_layer.update()
